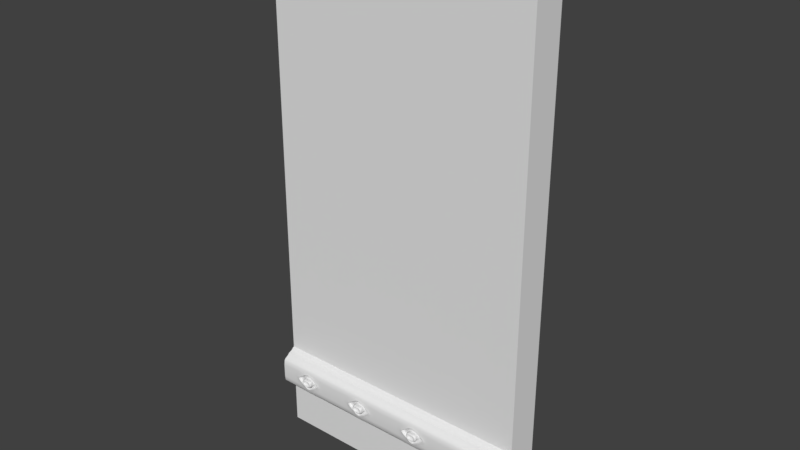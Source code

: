 # Source: Pared.blend  (saved by Blender 2.78.0; exported with 4.5.12 LTS)
import bpy
from mathutils import Matrix  # noqa: F401  (used for matrix-valued properties, if any)

bpy.ops.wm.read_factory_settings(use_empty=True)
scene = bpy.context.scene
scene.name = 'Scene'

# ---- collections
col_collection_1 = bpy.data.collections.new('Collection 1'); scene.collection.children.link(col_collection_1)
col_collection_1.hide_render = True
col_collection_1.hide_viewport = True
col_collection_2 = bpy.data.collections.new('Collection 2'); scene.collection.children.link(col_collection_2)

# ---- world
world_world = bpy.data.worlds.new('World'); scene.world = world_world
world_world.color = (0.05088, 0.05088, 0.05088)
world_world.use_sun_shadow = False
world_world.sun_shadow_jitter_overblur = 0.0
world_world.cycles.sampling_method = 'MANUAL'

# ---- meshes
me_lod_a_pared = bpy.data.meshes.new('LOD_A_Pared')
me_lod_a_pared.from_pydata([(0.0, 0.25, 0.0), (2.0, 0.25, 0.0), (0.0, 0.25, 4.0), (2.0, 0.25, 4.0), (0.0, 0.0, 0.0), (2.0, 0.0, 0.0), (0.0, 0.0, 4.0), (2.0, 0.0, 4.0)], [], [(0, 2, 3, 1), (4, 5, 7, 6), (3, 2, 6, 7), (1, 3, 7, 5), (0, 1, 5, 4), (2, 0, 4, 6)])
me_lod_a_pared.use_remesh_preserve_volume = False
me_lod_a_pared.use_remesh_preserve_attributes = False
me_lod_a_pared.use_mirror_vertex_groups = False
me_lod_a_pared.update()
me_lod_b_pared = bpy.data.meshes.new('LOD_B_Pared')
me_lod_b_pared.from_pydata([(0.0, 0.25, 0.0), (2.0, 0.25, 0.0), (0.0, 0.25, 4.0), (2.0, 0.25, 4.0), (0.0, 0.0, 0.0), (2.0, 0.0, 0.0), (0.0, 0.0, 4.0), (2.0, 0.0, 4.0)], [], [(0, 2, 3, 1), (4, 5, 7, 6), (3, 2, 6, 7), (1, 3, 7, 5), (0, 1, 5, 4), (2, 0, 4, 6)])
me_lod_b_pared.use_remesh_preserve_volume = False
me_lod_b_pared.use_remesh_preserve_attributes = False
me_lod_b_pared.use_mirror_vertex_groups = False
me_lod_b_pared.update()
me_lod_b_zocalo = bpy.data.meshes.new('LOD_B_Zocalo')
me_lod_b_zocalo.from_pydata([(0.3571, 0.3513, 0.4464), (0.3659, 0.296, 0.3691), (0.3659, 0.2188, 0.6626), (0.1308, 0.3513, 0.5536), (0.3571, 0.3513, 0.5536), (0.122, 0.296, 0.3691), (0.1643, 0.3557, 0.4827), (0.2439, 0.3355, 0.5352), (0.218, 0.3557, 0.4469), (0.3659, 0.296, 0.6309), (0.2164, 0.3735, 0.4908), (0.2302, 0.3735, 0.4817), (0.2577, 0.3735, 0.5183), (0.2439, 0.362, 0.5), (0.2164, 0.3735, 0.5092), (0.2577, 0.3735, 0.4817), (0.3316, 0.3548, 0.5193), (0.3316, 0.3548, 0.4807), (0.2728, 0.3548, 0.4416), (0.215, 0.3548, 0.4416), (0.1563, 0.3548, 0.4807), (0.1563, 0.3548, 0.5193), (0.215, 0.3548, 0.5584), (0.2728, 0.3548, 0.5584), (0.2049, 0.3499, 0.5126), (0.2251, 0.3499, 0.526), (0.2628, 0.3499, 0.526), (0.283, 0.3499, 0.5126), (0.283, 0.3499, 0.4874), (0.2628, 0.3499, 0.474), (0.218, 0.3446, 0.5531), (0.2968, 0.3355, 0.5), (0.1643, 0.3446, 0.5173), (0.1643, 0.3557, 0.5173), (0.218, 0.3557, 0.5531), (0.2439, 0.3355, 0.4648), (0.2699, 0.3557, 0.5531), (0.3236, 0.3557, 0.5173), (0.3236, 0.3557, 0.4827), (0.1911, 0.3355, 0.5), (0.2699, 0.3557, 0.4469), (0.2804, 0.3743, 0.512), (0.2619, 0.3743, 0.5243), (0.226, 0.3743, 0.5243), (0.2075, 0.3743, 0.512), (0.2075, 0.3743, 0.488), (0.226, 0.3743, 0.4757), (0.2804, 0.3743, 0.488), (0.2049, 0.3499, 0.4874), (0.2714, 0.3735, 0.5092), (0.2302, 0.3735, 0.5183), (0.2699, 0.3446, 0.5531), (0.3236, 0.3446, 0.5173), (0.3236, 0.3446, 0.4827), (0.2699, 0.3446, 0.4469), (0.218, 0.3446, 0.4469), (0.1643, 0.3446, 0.4827), (0.122, 0.296, 0.6309), (0.122, 0.3078, 0.3809), (0.122, 0.3354, 0.3978), (0.3659, 0.3078, 0.6191), (0.3659, 0.3354, 0.6022), (0.3659, 0.2188, 0.3374), (0.3659, 0.3077, 0.3809), (0.3659, 0.3354, 0.3978), (0.122, 0.2188, 0.6626), (0.122, 0.3077, 0.6191), (0.122, 0.3354, 0.6022), (0.1308, 0.3513, 0.4464), (0.122, 0.2543, 0.345), (0.122, 0.2681, 0.3584), (0.122, 0.2863, 0.3666), (0.3659, 0.2543, 0.655), (0.3659, 0.2681, 0.6416), (0.3659, 0.2863, 0.6334), (0.3659, 0.2543, 0.345), (0.3659, 0.2681, 0.3584), (0.3659, 0.2863, 0.3666), (0.122, 0.2543, 0.655), (0.122, 0.2681, 0.6416), (0.122, 0.2863, 0.6334), (0.122, 0.2188, 0.3374), (0.2251, 0.3499, 0.474), (0.2714, 0.3735, 0.4908), (0.2619, 0.3743, 0.4757), (0.122, 0.1886, 0.6626), (0.3659, 0.1886, 0.6626), (0.3659, 0.1886, 0.3374), (0.122, 0.1886, 0.3374), (0.3419, 0.3521, 0.5288), (0.3419, 0.3521, 0.4712), (0.2954, 0.3521, 0.4401), (0.1925, 0.3521, 0.4401), (0.146, 0.3521, 0.4712), (0.146, 0.3521, 0.5288), (0.1925, 0.3521, 0.5599), (0.2954, 0.3521, 0.5599), (0.3934, 0.3513, 0.5), (0.09451, 0.3513, 0.5), (0.2284, 0.3795, 0.4791), (0.2126, 0.3795, 0.4896), (0.2126, 0.3795, 0.5104), (0.2284, 0.3795, 0.5209), (0.2595, 0.3795, 0.5209), (0.2752, 0.3795, 0.5104), (0.2752, 0.3795, 0.4896), (0.2595, 0.3795, 0.4791), (0.2439, 0.3566, 0.4376), (0.1916, 0.3548, 0.4651), (0.3256, 0.3568, 0.5178), (0.3256, 0.3568, 0.4822), (0.2706, 0.3568, 0.4456), (0.2172, 0.3568, 0.4456), (0.1623, 0.3568, 0.4822), (0.1623, 0.3568, 0.5178), (0.2172, 0.3568, 0.5544), (0.2706, 0.3568, 0.5544), (0.3465, 0.3552, 0.5), (0.302, 0.3543, 0.5387), (0.302, 0.3543, 0.4613), (0.2439, 0.3552, 0.4316), (0.1859, 0.3543, 0.4613), (0.1414, 0.3552, 0.5), (0.1859, 0.3543, 0.5387), (0.2439, 0.3552, 0.5684), (0.1504, 0.3455, 0.5), (0.1916, 0.3437, 0.5349), (0.3236, 0.3516, 0.5173), (0.3236, 0.3516, 0.4827), (0.2699, 0.3516, 0.4469), (0.218, 0.3516, 0.4469), (0.1643, 0.3516, 0.4827), (0.1643, 0.3516, 0.5173), (0.218, 0.3516, 0.5531), (0.2699, 0.3516, 0.5531), (0.1504, 0.3566, 0.5), (0.1916, 0.3548, 0.5349), (0.2439, 0.3566, 0.5624), (0.2963, 0.3548, 0.5349), (0.3375, 0.3566, 0.5), (0.2963, 0.3548, 0.4651), (0.2634, 0.3629, 0.4733), (0.284, 0.3629, 0.487), (0.284, 0.3629, 0.513), (0.2634, 0.3629, 0.5267), (0.2245, 0.3629, 0.5267), (0.2039, 0.3629, 0.513), (0.2039, 0.3629, 0.487), (0.2245, 0.3629, 0.4733), (0.2439, 0.3507, 0.4735), (0.2106, 0.349, 0.4778), (0.2755, 0.3739, 0.479), (0.2439, 0.3747, 0.4755), (0.2773, 0.349, 0.4778), (0.2124, 0.3739, 0.479), (0.2072, 0.3747, 0.5), (0.2106, 0.349, 0.5222), (0.2124, 0.3739, 0.521), (0.2439, 0.3507, 0.5265), (0.2439, 0.3747, 0.5245), (0.2773, 0.349, 0.5222), (0.2755, 0.3739, 0.521), (0.2836, 0.3507, 0.5), (0.2807, 0.3747, 0.5), (0.263, 0.3649, 0.4936), (0.2344, 0.3649, 0.4873), (0.2249, 0.3649, 0.5064), (0.2249, 0.3649, 0.4936), (0.2535, 0.3649, 0.5127), (0.2344, 0.3649, 0.5127), (0.2535, 0.3649, 0.4873), (0.263, 0.3649, 0.5064), (0.2439, 0.3735, 0.5183), (0.268, 0.3735, 0.516), (0.2199, 0.3735, 0.516), (0.2439, 0.3735, 0.4817), (0.2199, 0.3735, 0.484), (0.268, 0.3735, 0.484), (0.2164, 0.3735, 0.5), (0.2714, 0.3735, 0.5), (0.2042, 0.3507, 0.5), (0.2031, 0.3394, 0.4911), (0.2306, 0.3394, 0.4728), (0.2572, 0.3394, 0.4728), (0.2848, 0.3394, 0.4911), (0.2848, 0.3394, 0.5089), (0.2572, 0.3394, 0.5272), (0.2031, 0.3394, 0.5089), (0.2306, 0.3394, 0.5272), (0.2787, 0.3349, 0.5232), (0.3169, 0.338, 0.513), (0.3169, 0.338, 0.487), (0.2634, 0.338, 0.4513), (0.2245, 0.338, 0.4513), (0.171, 0.338, 0.487), (0.171, 0.338, 0.513), (0.2245, 0.338, 0.5487), (0.2634, 0.338, 0.5487), (0.2439, 0.3455, 0.5624), (0.2787, 0.3349, 0.4768), (0.2963, 0.3437, 0.5349), (0.3375, 0.3455, 0.5), (0.2092, 0.3349, 0.4768), (0.2963, 0.3437, 0.4651), (0.2439, 0.3455, 0.4376), (0.2092, 0.3349, 0.5232), (0.1916, 0.3437, 0.4651), (0.122, 0.2989, 0.372), (0.2439, 0.3078, 0.3809), (-9.581e-08, 0.3078, 0.3809), (0.122, 0.3206, 0.391), (0.2439, 0.3354, 0.3978), (-9.581e-08, 0.3354, 0.3978), (0.1242, 0.3473, 0.4125), (0.3659, 0.2989, 0.628), (0.2439, 0.3078, 0.6191), (0.4879, 0.3078, 0.6191), (0.3659, 0.3206, 0.609), (0.2439, 0.3354, 0.6022), (0.4879, 0.3354, 0.6022), (0.3637, 0.3473, 0.5875), (0.3659, 0.2989, 0.372), (0.4879, 0.3077, 0.3809), (0.3659, 0.3206, 0.391), (0.4879, 0.3354, 0.3978), (0.3637, 0.3473, 0.4125), (0.122, 0.2989, 0.628), (-9.581e-08, 0.3077, 0.6191), (0.122, 0.3206, 0.609), (-9.581e-08, 0.3354, 0.6022), (0.1242, 0.3473, 0.5875), (-9.581e-08, 0.3513, 0.4514), (0.2439, 0.3513, 0.4277), (-9.581e-08, 0.3513, 0.5486), (0.2439, 0.3513, 0.5723), (0.4879, 0.3513, 0.4514), (0.4879, 0.3513, 0.5486), (0.2439, 0.2543, 0.345), (0.122, 0.2428, 0.3393), (-9.581e-08, 0.2543, 0.345), (0.122, 0.2604, 0.3522), (0.2439, 0.2681, 0.3584), (-9.581e-08, 0.2681, 0.3584), (0.122, 0.2769, 0.3633), (0.2439, 0.2863, 0.3666), (-9.581e-08, 0.2863, 0.3666), (0.122, 0.2935, 0.3685), (0.2439, 0.2543, 0.655), (0.3659, 0.2428, 0.6607), (0.4879, 0.2543, 0.655), (0.3659, 0.2604, 0.6478), (0.2439, 0.2681, 0.6416), (0.4879, 0.2681, 0.6416), (0.3659, 0.2769, 0.6367), (0.2439, 0.2863, 0.6334), (0.4879, 0.2863, 0.6334), (0.3659, 0.2935, 0.6315), (0.4879, 0.2543, 0.345), (0.3659, 0.2428, 0.3393), (0.3659, 0.2604, 0.3522), (0.4879, 0.2681, 0.3584), (0.3659, 0.2769, 0.3633), (0.4879, 0.2863, 0.3666), (0.3659, 0.2935, 0.3685), (-9.581e-08, 0.2543, 0.655), (0.122, 0.2428, 0.6607), (0.122, 0.2604, 0.6478), (-9.581e-08, 0.2681, 0.6416), (0.122, 0.2769, 0.6367), (-9.581e-08, 0.2863, 0.6334), (0.122, 0.2935, 0.6315), (-9.581e-08, 0.2188, 0.3374), (0.2439, 0.2188, 0.3374), (0.2439, 0.296, 0.3691), (-9.581e-08, 0.296, 0.3691), (-9.581e-08, 0.296, 0.6309), (0.2439, 0.296, 0.6309), (0.2439, 0.2188, 0.6626), (-9.581e-08, 0.2188, 0.6626), (0.4879, 0.296, 0.3691), (0.4879, 0.2188, 0.3374), (0.4879, 0.2188, 0.6626), (0.4879, 0.296, 0.6309), (0.2439, 0.1886, 0.6626), (-9.581e-08, 0.3513, 0.5), (0.4879, 0.3513, 0.5), (0.4574, 0.1962, 0.6626), (0.03049, 0.1962, 0.6626), (0.3397, 0.3576, 0.5), (0.2439, 0.3576, 0.4361), (0.1481, 0.3576, 0.5), (0.2439, 0.3576, 0.5639), (0.2977, 0.356, 0.4641), (0.1901, 0.356, 0.4641), (0.1901, 0.356, 0.5359), (0.2977, 0.356, 0.5359), (0.03049, 0.1962, 0.3374), (0.4574, 0.1962, 0.3374), (0.2439, 0.1886, 0.3374), (0.3106, 0.3526, 0.542), (0.3627, 0.3522, 0.5), (0.3106, 0.3526, 0.458), (0.2439, 0.3522, 0.4277), (0.1773, 0.3526, 0.458), (0.1252, 0.3522, 0.5), (0.1773, 0.3526, 0.542), (0.2439, 0.3522, 0.5723), (0.2439, 0.3796, 0.4791), (0.2166, 0.3794, 0.4818), (0.2126, 0.3796, 0.5), (0.2166, 0.3794, 0.5182), (0.2439, 0.3796, 0.5209), (0.2712, 0.3794, 0.5182), (0.2753, 0.3796, 0.5), (0.2712, 0.3794, 0.4818), (0.1916, 0.3507, 0.4651), (0.2963, 0.3507, 0.4651), (0.2963, 0.3507, 0.5349), (0.1916, 0.3507, 0.5349), (0.3375, 0.3525, 0.5), (0.2439, 0.3525, 0.4376), (0.1504, 0.3525, 0.5), (0.2439, 0.3525, 0.5624), (0.2439, 0.3636, 0.473), (0.2096, 0.3621, 0.4771), (0.2034, 0.3636, 0.5), (0.2096, 0.3621, 0.5229), (0.2439, 0.3636, 0.527), (0.2783, 0.3621, 0.5229), (0.2845, 0.3636, 0.5), (0.2783, 0.3621, 0.4771), (0.2439, 0.3671, 0.5154), (0.2439, 0.3671, 0.4846), (0.2251, 0.3671, 0.5126), (0.2628, 0.3671, 0.5126), (0.2209, 0.3671, 0.5), (0.2251, 0.3671, 0.4874), (0.2628, 0.3671, 0.4874), (0.267, 0.3671, 0.5), (0.2117, 0.3385, 0.5215), (0.2045, 0.3425, 0.5), (0.2439, 0.3425, 0.5263), (0.2762, 0.3385, 0.5215), (0.2833, 0.3425, 0.5), (0.2762, 0.3385, 0.4785), (0.2439, 0.3425, 0.4737), (0.2117, 0.3385, 0.4785), (0.196, 0.3372, 0.468), (0.2919, 0.3372, 0.468), (0.2919, 0.3372, 0.532), (0.196, 0.3372, 0.532), (0.3268, 0.3402, 0.5), (0.2439, 0.3402, 0.4447), (0.1611, 0.3402, 0.5), (0.2439, 0.3402, 0.5553), (-9.581e-08, 0.3473, 0.4137), (-9.581e-08, 0.3206, 0.391), (-9.581e-08, 0.2989, 0.372), (-9.581e-08, 0.3473, 0.5863), (-9.581e-08, 0.2989, 0.628), (-9.581e-08, 0.3205, 0.609), (0.4879, 0.3473, 0.4137), (0.4879, 0.2989, 0.372), (0.4879, 0.3205, 0.391), (0.4879, 0.3473, 0.5863), (0.4879, 0.3206, 0.609), (0.4879, 0.2989, 0.628), (0.2439, 0.3473, 0.4078), (0.2439, 0.3206, 0.391), (0.2439, 0.2989, 0.372), (0.2439, 0.3473, 0.5922), (0.2439, 0.3206, 0.609), (0.2439, 0.2989, 0.628), (-9.581e-08, 0.2935, 0.3685), (-9.581e-08, 0.2428, 0.3393), (-9.581e-08, 0.2769, 0.3633), (-9.581e-08, 0.2604, 0.3522), (-9.581e-08, 0.2428, 0.6607), (-9.581e-08, 0.2935, 0.6315), (-9.581e-08, 0.2604, 0.6478), (-9.581e-08, 0.2769, 0.6367), (0.4879, 0.2428, 0.3393), (0.4879, 0.2935, 0.3685), (0.4879, 0.2604, 0.3522), (0.4879, 0.2769, 0.3633), (0.4879, 0.2935, 0.6315), (0.4879, 0.2428, 0.6607), (0.4879, 0.2769, 0.6367), (0.4879, 0.2604, 0.6478), (0.2439, 0.2935, 0.3685), (0.2439, 0.2428, 0.3393), (0.2439, 0.2769, 0.3633), (0.2439, 0.2604, 0.3522), (0.2439, 0.2935, 0.6315), (0.2439, 0.2428, 0.6607), (0.2439, 0.2769, 0.6367), (0.2439, 0.2604, 0.6478), (0.845, 0.3513, 0.4464), (0.8538, 0.296, 0.3691), (0.8538, 0.2188, 0.6626), (0.6186, 0.3513, 0.5536), (0.845, 0.3513, 0.5536), (0.6098, 0.296, 0.3691), (0.6521, 0.3557, 0.4827), (0.7318, 0.3355, 0.5352), (0.7058, 0.3557, 0.4469), (0.8538, 0.296, 0.6309), (0.7043, 0.3735, 0.4908), (0.718, 0.3735, 0.4817), (0.7456, 0.3735, 0.5183), (0.7318, 0.362, 0.5), (0.7043, 0.3735, 0.5092), (0.7456, 0.3735, 0.4817), (0.8194, 0.3548, 0.5193), (0.8194, 0.3548, 0.4807), (0.7607, 0.3548, 0.4416), (0.7029, 0.3548, 0.4416), (0.6442, 0.3548, 0.4807), (0.6442, 0.3548, 0.5193), (0.7029, 0.3548, 0.5584), (0.7607, 0.3548, 0.5584), (0.6928, 0.3499, 0.5126), (0.7129, 0.3499, 0.526), (0.7507, 0.3499, 0.526), (0.7708, 0.3499, 0.5126), (0.7708, 0.3499, 0.4874), (0.7507, 0.3499, 0.474), (0.7058, 0.3446, 0.5531), (0.7847, 0.3355, 0.5), (0.6521, 0.3446, 0.5173), (0.6521, 0.3557, 0.5173), (0.7058, 0.3557, 0.5531), (0.7318, 0.3355, 0.4648), (0.7578, 0.3557, 0.5531), (0.8115, 0.3557, 0.5173), (0.8115, 0.3557, 0.4827), (0.6789, 0.3355, 0.5), (0.7578, 0.3557, 0.4469), (0.7683, 0.3743, 0.512), (0.7497, 0.3743, 0.5243), (0.7139, 0.3743, 0.5243), (0.6953, 0.3743, 0.512), (0.6953, 0.3743, 0.488), (0.7139, 0.3743, 0.4757), (0.7683, 0.3743, 0.488), (0.6928, 0.3499, 0.4874), (0.7593, 0.3735, 0.5092), (0.718, 0.3735, 0.5183), (0.7578, 0.3446, 0.5531), (0.8115, 0.3446, 0.5173), (0.8115, 0.3446, 0.4827), (0.7578, 0.3446, 0.4469), (0.7058, 0.3446, 0.4469), (0.6521, 0.3446, 0.4827), (0.6098, 0.296, 0.6309), (0.6098, 0.3078, 0.3809), (0.6098, 0.3354, 0.3978), (0.8538, 0.3078, 0.6191), (0.8538, 0.3354, 0.6022), (0.8538, 0.2188, 0.3374), (0.8538, 0.3077, 0.3809), (0.8538, 0.3354, 0.3978), (0.6098, 0.2188, 0.6626), (0.6098, 0.3077, 0.6191), (0.6098, 0.3354, 0.6022), (0.6186, 0.3513, 0.4464), (0.6098, 0.2543, 0.345), (0.6098, 0.2681, 0.3584), (0.6098, 0.2863, 0.3666), (0.8538, 0.2543, 0.655), (0.8538, 0.2681, 0.6416), (0.8538, 0.2863, 0.6334), (0.8538, 0.2543, 0.345), (0.8538, 0.2681, 0.3584), (0.8538, 0.2863, 0.3666), (0.6098, 0.2543, 0.655), (0.6098, 0.2681, 0.6416), (0.6098, 0.2863, 0.6334), (0.6098, 0.2188, 0.3374), (0.7129, 0.3499, 0.474), (0.7593, 0.3735, 0.4908), (0.7497, 0.3743, 0.4757), (0.6098, 0.1886, 0.6626), (0.8538, 0.1886, 0.6626), (0.8538, 0.1886, 0.3374), (0.6098, 0.1886, 0.3374), (0.8298, 0.3521, 0.5288), (0.8298, 0.3521, 0.4712), (0.7832, 0.3521, 0.4401), (0.6804, 0.3521, 0.4401), (0.6338, 0.3521, 0.4712), (0.6338, 0.3521, 0.5288), (0.6804, 0.3521, 0.5599), (0.7832, 0.3521, 0.5599), (0.8812, 0.3513, 0.5), (0.5824, 0.3513, 0.5), (0.7162, 0.3795, 0.4791), (0.7005, 0.3795, 0.4896), (0.7005, 0.3795, 0.5104), (0.7162, 0.3795, 0.5209), (0.7474, 0.3795, 0.5209), (0.7631, 0.3795, 0.5104), (0.7631, 0.3795, 0.4896), (0.7474, 0.3795, 0.4791), (0.7318, 0.3566, 0.4376), (0.6794, 0.3548, 0.4651), (0.8135, 0.3568, 0.5178), (0.8135, 0.3568, 0.4822), (0.7585, 0.3568, 0.4456), (0.7051, 0.3568, 0.4456), (0.6501, 0.3568, 0.4822), (0.6501, 0.3568, 0.5178), (0.7051, 0.3568, 0.5544), (0.7585, 0.3568, 0.5544), (0.8343, 0.3552, 0.5), (0.7898, 0.3543, 0.5387), (0.7898, 0.3543, 0.4613), (0.7318, 0.3552, 0.4316), (0.6738, 0.3543, 0.4613), (0.6293, 0.3552, 0.5), (0.6738, 0.3543, 0.5387), (0.7318, 0.3552, 0.5684), (0.6382, 0.3455, 0.5), (0.6794, 0.3437, 0.5349), (0.8115, 0.3516, 0.5173), (0.8115, 0.3516, 0.4827), (0.7578, 0.3516, 0.4469), (0.7058, 0.3516, 0.4469), (0.6521, 0.3516, 0.4827), (0.6521, 0.3516, 0.5173), (0.7058, 0.3516, 0.5531), (0.7578, 0.3516, 0.5531), (0.6382, 0.3566, 0.5), (0.6794, 0.3548, 0.5349), (0.7318, 0.3566, 0.5624), (0.7842, 0.3548, 0.5349), (0.8254, 0.3566, 0.5), (0.7842, 0.3548, 0.4651), (0.7513, 0.3629, 0.4733), (0.7718, 0.3629, 0.487), (0.7718, 0.3629, 0.513), (0.7513, 0.3629, 0.5267), (0.7123, 0.3629, 0.5267), (0.6918, 0.3629, 0.513), (0.6918, 0.3629, 0.487), (0.7123, 0.3629, 0.4733), (0.7318, 0.3507, 0.4735), (0.6985, 0.349, 0.4778), (0.7633, 0.3739, 0.479), (0.7318, 0.3747, 0.4755), (0.7651, 0.349, 0.4778), (0.7003, 0.3739, 0.479), (0.695, 0.3747, 0.5), (0.6985, 0.349, 0.5222), (0.7003, 0.3739, 0.521), (0.7318, 0.3507, 0.5265), (0.7318, 0.3747, 0.5245), (0.7651, 0.349, 0.5222), (0.7633, 0.3739, 0.521), (0.7715, 0.3507, 0.5), (0.7686, 0.3747, 0.5), (0.7509, 0.3649, 0.4936), (0.7223, 0.3649, 0.4873), (0.7127, 0.3649, 0.5064), (0.7127, 0.3649, 0.4936), (0.7413, 0.3649, 0.5127), (0.7223, 0.3649, 0.5127), (0.7413, 0.3649, 0.4873), (0.7509, 0.3649, 0.5064), (0.7318, 0.3735, 0.5183), (0.7559, 0.3735, 0.516), (0.7077, 0.3735, 0.516), (0.7318, 0.3735, 0.4817), (0.7077, 0.3735, 0.484), (0.7559, 0.3735, 0.484), (0.7043, 0.3735, 0.5), (0.7593, 0.3735, 0.5), (0.6921, 0.3507, 0.5), (0.6909, 0.3394, 0.4911), (0.7185, 0.3394, 0.4728), (0.7451, 0.3394, 0.4728), (0.7727, 0.3394, 0.4911), (0.7727, 0.3394, 0.5089), (0.7451, 0.3394, 0.5272), (0.6909, 0.3394, 0.5089), (0.7185, 0.3394, 0.5272), (0.7666, 0.3349, 0.5232), (0.8048, 0.338, 0.513), (0.8048, 0.338, 0.487), (0.7513, 0.338, 0.4513), (0.7123, 0.338, 0.4513), (0.6588, 0.338, 0.487), (0.6588, 0.338, 0.513), (0.7123, 0.338, 0.5487), (0.7513, 0.338, 0.5487), (0.7318, 0.3455, 0.5624), (0.7666, 0.3349, 0.4768), (0.7842, 0.3437, 0.5349), (0.8254, 0.3455, 0.5), (0.697, 0.3349, 0.4768), (0.7842, 0.3437, 0.4651), (0.7318, 0.3455, 0.4376), (0.697, 0.3349, 0.5232), (0.6794, 0.3437, 0.4651), (0.6098, 0.2989, 0.372), (0.7318, 0.3078, 0.3809), (0.4879, 0.3078, 0.3809), (0.6098, 0.3206, 0.391), (0.7318, 0.3354, 0.3978), (0.4879, 0.3354, 0.3978), (0.612, 0.3473, 0.4125), (0.8538, 0.2989, 0.628), (0.7318, 0.3078, 0.6191), (0.9757, 0.3078, 0.6191), (0.8538, 0.3206, 0.609), (0.7318, 0.3354, 0.6022), (0.9757, 0.3354, 0.6022), (0.8516, 0.3473, 0.5875), (0.8538, 0.2989, 0.372), (0.9757, 0.3077, 0.3809), (0.8538, 0.3206, 0.391), (0.9757, 0.3354, 0.3978), (0.8516, 0.3473, 0.4125), (0.6098, 0.2989, 0.628), (0.4879, 0.3077, 0.6191), (0.6098, 0.3206, 0.609), (0.4879, 0.3354, 0.6022), (0.612, 0.3473, 0.5875), (0.4879, 0.3513, 0.4514), (0.7318, 0.3513, 0.4277), (0.4879, 0.3513, 0.5486), (0.7318, 0.3513, 0.5723), (0.9757, 0.3513, 0.4514), (0.9757, 0.3513, 0.5486), (0.7318, 0.2543, 0.345), (0.6098, 0.2428, 0.3393), (0.4879, 0.2543, 0.345), (0.6098, 0.2604, 0.3522), (0.7318, 0.2681, 0.3584), (0.4879, 0.2681, 0.3584), (0.6098, 0.2769, 0.3633), (0.7318, 0.2863, 0.3666), (0.4879, 0.2863, 0.3666), (0.6098, 0.2935, 0.3685), (0.7318, 0.2543, 0.655), (0.8538, 0.2428, 0.6607), (0.9757, 0.2543, 0.655), (0.8538, 0.2604, 0.6478), (0.7318, 0.2681, 0.6416), (0.9757, 0.2681, 0.6416), (0.8538, 0.2769, 0.6367), (0.7318, 0.2863, 0.6334), (0.9757, 0.2863, 0.6334), (0.8538, 0.2935, 0.6315), (0.9757, 0.2543, 0.345), (0.8538, 0.2428, 0.3393), (0.8538, 0.2604, 0.3522), (0.9757, 0.2681, 0.3584), (0.8538, 0.2769, 0.3633), (0.9757, 0.2863, 0.3666), (0.8538, 0.2935, 0.3685), (0.4879, 0.2543, 0.655), (0.6098, 0.2428, 0.6607), (0.6098, 0.2604, 0.6478), (0.4879, 0.2681, 0.6416), (0.6098, 0.2769, 0.6367), (0.4879, 0.2863, 0.6334), (0.6098, 0.2935, 0.6315), (0.4879, 0.2188, 0.3374), (0.7318, 0.2188, 0.3374), (0.7318, 0.296, 0.3691), (0.4879, 0.296, 0.3691), (0.4879, 0.296, 0.6309), (0.7318, 0.296, 0.6309), (0.7318, 0.2188, 0.6626), (0.4879, 0.2188, 0.6626), (0.9757, 0.296, 0.3691), (0.9757, 0.2188, 0.3374), (0.9757, 0.2188, 0.6626), (0.9757, 0.296, 0.6309), (0.7318, 0.1886, 0.6626), (0.4879, 0.3513, 0.5), (0.9757, 0.3513, 0.5), (0.9452, 0.1962, 0.6626), (0.5184, 0.1962, 0.6626), (0.8276, 0.3576, 0.5), (0.7318, 0.3576, 0.4361), (0.636, 0.3576, 0.5), (0.7318, 0.3576, 0.5639), (0.7856, 0.356, 0.4641), (0.678, 0.356, 0.4641), (0.678, 0.356, 0.5359), (0.7856, 0.356, 0.5359), (0.5184, 0.1962, 0.3374), (0.9452, 0.1962, 0.3374), (0.7318, 0.1886, 0.3374), (0.7985, 0.3526, 0.542), (0.8505, 0.3522, 0.5), (0.7985, 0.3526, 0.458), (0.7318, 0.3522, 0.4277), (0.6651, 0.3526, 0.458), (0.6131, 0.3522, 0.5), (0.6651, 0.3526, 0.542), (0.7318, 0.3522, 0.5723), (0.7318, 0.3796, 0.4791), (0.7045, 0.3794, 0.4818), (0.7004, 0.3796, 0.5), (0.7045, 0.3794, 0.5182), (0.7318, 0.3796, 0.5209), (0.7591, 0.3794, 0.5182), (0.7632, 0.3796, 0.5), (0.7591, 0.3794, 0.4818), (0.6794, 0.3507, 0.4651), (0.7842, 0.3507, 0.4651), (0.7842, 0.3507, 0.5349), (0.6794, 0.3507, 0.5349), (0.8254, 0.3525, 0.5), (0.7318, 0.3525, 0.4376), (0.6382, 0.3525, 0.5), (0.7318, 0.3525, 0.5624), (0.7318, 0.3636, 0.473), (0.6974, 0.3621, 0.4771), (0.6912, 0.3636, 0.5), (0.6974, 0.3621, 0.5229), (0.7318, 0.3636, 0.527), (0.7662, 0.3621, 0.5229), (0.7724, 0.3636, 0.5), (0.7662, 0.3621, 0.4771), (0.7318, 0.3671, 0.5154), (0.7318, 0.3671, 0.4846), (0.713, 0.3671, 0.5126), (0.7506, 0.3671, 0.5126), (0.7087, 0.3671, 0.5), (0.713, 0.3671, 0.4874), (0.7506, 0.3671, 0.4874), (0.7549, 0.3671, 0.5), (0.6996, 0.3385, 0.5215), (0.6924, 0.3425, 0.5), (0.7318, 0.3425, 0.5263), (0.764, 0.3385, 0.5215), (0.7712, 0.3425, 0.5), (0.764, 0.3385, 0.4785), (0.7318, 0.3425, 0.4737), (0.6996, 0.3385, 0.4785), (0.6838, 0.3372, 0.468), (0.7798, 0.3372, 0.468), (0.7798, 0.3372, 0.532), (0.6838, 0.3372, 0.532), (0.8147, 0.3402, 0.5), (0.7318, 0.3402, 0.4447), (0.6489, 0.3402, 0.5), (0.7318, 0.3402, 0.5553), (0.4879, 0.3473, 0.4137), (0.4879, 0.3206, 0.391), (0.4879, 0.2989, 0.372), (0.4879, 0.3473, 0.5863), (0.4879, 0.2989, 0.628), (0.4879, 0.3205, 0.609), (0.9757, 0.3473, 0.4137), (0.9757, 0.2989, 0.372), (0.9757, 0.3205, 0.391), (0.9757, 0.3473, 0.5863), (0.9757, 0.3206, 0.609), (0.9757, 0.2989, 0.628), (0.7318, 0.3473, 0.4078), (0.7318, 0.3206, 0.391), (0.7318, 0.2989, 0.372), (0.7318, 0.3473, 0.5922), (0.7318, 0.3206, 0.609), (0.7318, 0.2989, 0.628), (0.4879, 0.2935, 0.3685), (0.4879, 0.2428, 0.3393), (0.4879, 0.2769, 0.3633), (0.4879, 0.2604, 0.3522), (0.4879, 0.2428, 0.6607), (0.4879, 0.2935, 0.6315), (0.4879, 0.2604, 0.6478), (0.4879, 0.2769, 0.6367), (0.9757, 0.2428, 0.3393), (0.9757, 0.2935, 0.3685), (0.9757, 0.2604, 0.3522), (0.9757, 0.2769, 0.3633), (0.9757, 0.2935, 0.6315), (0.9757, 0.2428, 0.6607), (0.9757, 0.2769, 0.6367), (0.9757, 0.2604, 0.6478), (0.7318, 0.2935, 0.3685), (0.7318, 0.2428, 0.3393), (0.7318, 0.2769, 0.3633), (0.7318, 0.2604, 0.3522), (0.7318, 0.2935, 0.6315), (0.7318, 0.2428, 0.6607), (0.7318, 0.2769, 0.6367), (0.7318, 0.2604, 0.6478), (1.333, 0.3513, 0.4464), (1.342, 0.296, 0.3691), (1.342, 0.2188, 0.6626), (1.107, 0.3513, 0.5536), (1.333, 0.3513, 0.5536), (1.098, 0.296, 0.3691), (1.14, 0.3557, 0.4827), (1.22, 0.3355, 0.5352), (1.194, 0.3557, 0.4469), (1.342, 0.296, 0.6309), (1.192, 0.3735, 0.4908), (1.206, 0.3735, 0.4817), (1.233, 0.3735, 0.5183), (1.22, 0.362, 0.5), (1.192, 0.3735, 0.5092), (1.233, 0.3735, 0.4817), (1.307, 0.3548, 0.5193), (1.307, 0.3548, 0.4807), (1.249, 0.3548, 0.4416), (1.191, 0.3548, 0.4416), (1.132, 0.3548, 0.4807), (1.132, 0.3548, 0.5193), (1.191, 0.3548, 0.5584), (1.249, 0.3548, 0.5584), (1.181, 0.3499, 0.5126), (1.201, 0.3499, 0.526), (1.239, 0.3499, 0.526), (1.259, 0.3499, 0.5126), (1.259, 0.3499, 0.4874), (1.239, 0.3499, 0.474), (1.194, 0.3446, 0.5531), (1.273, 0.3355, 0.5), (1.14, 0.3446, 0.5173), (1.14, 0.3557, 0.5173), (1.194, 0.3557, 0.5531), (1.22, 0.3355, 0.4648), (1.246, 0.3557, 0.5531), (1.299, 0.3557, 0.5173), (1.299, 0.3557, 0.4827), (1.167, 0.3355, 0.5), (1.246, 0.3557, 0.4469), (1.256, 0.3743, 0.512), (1.238, 0.3743, 0.5243), (1.202, 0.3743, 0.5243), (1.183, 0.3743, 0.512), (1.183, 0.3743, 0.488), (1.202, 0.3743, 0.4757), (1.256, 0.3743, 0.488), (1.181, 0.3499, 0.4874), (1.247, 0.3735, 0.5092), (1.206, 0.3735, 0.5183), (1.246, 0.3446, 0.5531), (1.299, 0.3446, 0.5173), (1.299, 0.3446, 0.4827), (1.246, 0.3446, 0.4469), (1.194, 0.3446, 0.4469), (1.14, 0.3446, 0.4827), (1.098, 0.296, 0.6309), (1.098, 0.3078, 0.3809), (1.098, 0.3354, 0.3978), (1.342, 0.3078, 0.6191), (1.342, 0.3354, 0.6022), (1.342, 0.2188, 0.3374), (1.342, 0.3077, 0.3809), (1.342, 0.3354, 0.3978), (1.098, 0.2188, 0.6626), (1.098, 0.3077, 0.6191), (1.098, 0.3354, 0.6022), (1.107, 0.3513, 0.4464), (1.098, 0.2543, 0.345), (1.098, 0.2681, 0.3584), (1.098, 0.2863, 0.3666), (1.342, 0.2543, 0.655), (1.342, 0.2681, 0.6416), (1.342, 0.2863, 0.6334), (1.342, 0.2543, 0.345), (1.342, 0.2681, 0.3584), (1.342, 0.2863, 0.3666), (1.098, 0.2543, 0.655), (1.098, 0.2681, 0.6416), (1.098, 0.2863, 0.6334), (1.098, 0.2188, 0.3374), (1.201, 0.3499, 0.474), (1.247, 0.3735, 0.4908), (1.238, 0.3743, 0.4757), (1.098, 0.1886, 0.6626), (1.342, 0.1886, 0.6626), (1.342, 0.1886, 0.3374), (1.098, 0.1886, 0.3374), (1.318, 0.3521, 0.5288), (1.318, 0.3521, 0.4712), (1.271, 0.3521, 0.4401), (1.168, 0.3521, 0.4401), (1.122, 0.3521, 0.4712), (1.122, 0.3521, 0.5288), (1.168, 0.3521, 0.5599), (1.271, 0.3521, 0.5599), (1.369, 0.3513, 0.5), (1.07, 0.3513, 0.5), (1.204, 0.3795, 0.4791), (1.188, 0.3795, 0.4896), (1.188, 0.3795, 0.5104), (1.204, 0.3795, 0.5209), (1.235, 0.3795, 0.5209), (1.251, 0.3795, 0.5104), (1.251, 0.3795, 0.4896), (1.235, 0.3795, 0.4791), (1.22, 0.3566, 0.4376), (1.167, 0.3548, 0.4651), (1.301, 0.3568, 0.5178), (1.301, 0.3568, 0.4822), (1.246, 0.3568, 0.4456), (1.193, 0.3568, 0.4456), (1.138, 0.3568, 0.4822), (1.138, 0.3568, 0.5178), (1.193, 0.3568, 0.5544), (1.246, 0.3568, 0.5544), (1.322, 0.3552, 0.5), (1.278, 0.3543, 0.5387), (1.278, 0.3543, 0.4613), (1.22, 0.3552, 0.4316), (1.162, 0.3543, 0.4613), (1.117, 0.3552, 0.5), (1.162, 0.3543, 0.5387), (1.22, 0.3552, 0.5684), (1.126, 0.3455, 0.5), (1.167, 0.3437, 0.5349), (1.299, 0.3516, 0.5173), (1.299, 0.3516, 0.4827), (1.246, 0.3516, 0.4469), (1.194, 0.3516, 0.4469), (1.14, 0.3516, 0.4827), (1.14, 0.3516, 0.5173), (1.194, 0.3516, 0.5531), (1.246, 0.3516, 0.5531), (1.126, 0.3566, 0.5), (1.167, 0.3548, 0.5349), (1.22, 0.3566, 0.5624), (1.272, 0.3548, 0.5349), (1.313, 0.3566, 0.5), (1.272, 0.3548, 0.4651), (1.239, 0.3629, 0.4733), (1.26, 0.3629, 0.487), (1.26, 0.3629, 0.513), (1.239, 0.3629, 0.5267), (1.2, 0.3629, 0.5267), (1.18, 0.3629, 0.513), (1.18, 0.3629, 0.487), (1.2, 0.3629, 0.4733), (1.22, 0.3507, 0.4735), (1.186, 0.349, 0.4778), (1.251, 0.3739, 0.479), (1.22, 0.3747, 0.4755), (1.253, 0.349, 0.4778), (1.188, 0.3739, 0.479), (1.183, 0.3747, 0.5), (1.186, 0.349, 0.5222), (1.188, 0.3739, 0.521), (1.22, 0.3507, 0.5265), (1.22, 0.3747, 0.5245), (1.253, 0.349, 0.5222), (1.251, 0.3739, 0.521), (1.259, 0.3507, 0.5), (1.256, 0.3747, 0.5), (1.239, 0.3649, 0.4936), (1.21, 0.3649, 0.4873), (1.201, 0.3649, 0.5064), (1.201, 0.3649, 0.4936), (1.229, 0.3649, 0.5127), (1.21, 0.3649, 0.5127), (1.229, 0.3649, 0.4873), (1.239, 0.3649, 0.5064), (1.22, 0.3735, 0.5183), (1.244, 0.3735, 0.516), (1.196, 0.3735, 0.516), (1.22, 0.3735, 0.4817), (1.196, 0.3735, 0.484), (1.244, 0.3735, 0.484), (1.192, 0.3735, 0.5), (1.247, 0.3735, 0.5), (1.18, 0.3507, 0.5), (1.179, 0.3394, 0.4911), (1.206, 0.3394, 0.4728), (1.233, 0.3394, 0.4728), (1.261, 0.3394, 0.4911), (1.261, 0.3394, 0.5089), (1.233, 0.3394, 0.5272), (1.179, 0.3394, 0.5089), (1.206, 0.3394, 0.5272), (1.254, 0.3349, 0.5232), (1.293, 0.338, 0.513), (1.293, 0.338, 0.487), (1.239, 0.338, 0.4513), (1.2, 0.338, 0.4513), (1.147, 0.338, 0.487), (1.147, 0.338, 0.513), (1.2, 0.338, 0.5487), (1.239, 0.338, 0.5487), (1.22, 0.3455, 0.5624), (1.254, 0.3349, 0.4768), (1.272, 0.3437, 0.5349), (1.313, 0.3455, 0.5), (1.185, 0.3349, 0.4768), (1.272, 0.3437, 0.4651), (1.22, 0.3455, 0.4376), (1.185, 0.3349, 0.5232), (1.167, 0.3437, 0.4651), (1.098, 0.2989, 0.372), (1.22, 0.3078, 0.3809), (0.9757, 0.3078, 0.3809), (1.098, 0.3206, 0.391), (1.22, 0.3354, 0.3978), (0.9757, 0.3354, 0.3978), (1.1, 0.3473, 0.4125), (1.342, 0.2989, 0.628), (1.22, 0.3078, 0.6191), (1.464, 0.3078, 0.6191), (1.342, 0.3206, 0.609), (1.22, 0.3354, 0.6022), (1.464, 0.3354, 0.6022), (1.339, 0.3473, 0.5875), (1.342, 0.2989, 0.372), (1.464, 0.3077, 0.3809), (1.342, 0.3206, 0.391), (1.464, 0.3354, 0.3978), (1.339, 0.3473, 0.4125), (1.098, 0.2989, 0.628), (0.9757, 0.3077, 0.6191), (1.098, 0.3206, 0.609), (0.9757, 0.3354, 0.6022), (1.1, 0.3473, 0.5875), (0.9757, 0.3513, 0.4514), (1.22, 0.3513, 0.4277), (0.9757, 0.3513, 0.5486), (1.22, 0.3513, 0.5723), (1.464, 0.3513, 0.4514), (1.464, 0.3513, 0.5486), (1.22, 0.2543, 0.345), (1.098, 0.2428, 0.3393), (0.9757, 0.2543, 0.345), (1.098, 0.2604, 0.3522), (1.22, 0.2681, 0.3584), (0.9757, 0.2681, 0.3584), (1.098, 0.2769, 0.3633), (1.22, 0.2863, 0.3666), (0.9757, 0.2863, 0.3666), (1.098, 0.2935, 0.3685), (1.22, 0.2543, 0.655), (1.342, 0.2428, 0.6607), (1.464, 0.2543, 0.655), (1.342, 0.2604, 0.6478), (1.22, 0.2681, 0.6416), (1.464, 0.2681, 0.6416), (1.342, 0.2769, 0.6367), (1.22, 0.2863, 0.6334), (1.464, 0.2863, 0.6334), (1.342, 0.2935, 0.6315), (1.464, 0.2543, 0.345), (1.342, 0.2428, 0.3393), (1.342, 0.2604, 0.3522), (1.464, 0.2681, 0.3584), (1.342, 0.2769, 0.3633), (1.464, 0.2863, 0.3666), (1.342, 0.2935, 0.3685), (0.9757, 0.2543, 0.655), (1.098, 0.2428, 0.6607), (1.098, 0.2604, 0.6478), (0.9757, 0.2681, 0.6416), (1.098, 0.2769, 0.6367), (0.9757, 0.2863, 0.6334), (1.098, 0.2935, 0.6315), (0.9757, 0.2188, 0.3374), (1.22, 0.2188, 0.3374), (1.22, 0.296, 0.3691), (0.9757, 0.296, 0.3691), (0.9757, 0.296, 0.6309), (1.22, 0.296, 0.6309), (1.22, 0.2188, 0.6626), (0.9757, 0.2188, 0.6626), (1.464, 0.296, 0.3691), (1.464, 0.2188, 0.3374), (1.464, 0.2188, 0.6626), (1.464, 0.296, 0.6309), (1.22, 0.1886, 0.6626), (0.9757, 0.3513, 0.5), (1.464, 0.3513, 0.5), (1.433, 0.1962, 0.6626), (1.006, 0.1962, 0.6626), (1.315, 0.3576, 0.5), (1.22, 0.3576, 0.4361), (1.124, 0.3576, 0.5), (1.22, 0.3576, 0.5639), (1.273, 0.356, 0.4641), (1.166, 0.356, 0.4641), (1.166, 0.356, 0.5359), (1.273, 0.356, 0.5359), (1.006, 0.1962, 0.3374), (1.433, 0.1962, 0.3374), (1.22, 0.1886, 0.3374), (1.286, 0.3526, 0.542), (1.338, 0.3522, 0.5), (1.286, 0.3526, 0.458), (1.22, 0.3522, 0.4277), (1.153, 0.3526, 0.458), (1.101, 0.3522, 0.5), (1.153, 0.3526, 0.542), (1.22, 0.3522, 0.5723), (1.22, 0.3796, 0.4791), (1.192, 0.3794, 0.4818), (1.188, 0.3796, 0.5), (1.192, 0.3794, 0.5182), (1.22, 0.3796, 0.5209), (1.247, 0.3794, 0.5182), (1.251, 0.3796, 0.5), (1.247, 0.3794, 0.4818), (1.167, 0.3507, 0.4651), (1.272, 0.3507, 0.4651), (1.272, 0.3507, 0.5349), (1.167, 0.3507, 0.5349), (1.313, 0.3525, 0.5), (1.22, 0.3525, 0.4376), (1.126, 0.3525, 0.5), (1.22, 0.3525, 0.5624), (1.22, 0.3636, 0.473), (1.185, 0.3621, 0.4771), (1.179, 0.3636, 0.5), (1.185, 0.3621, 0.5229), (1.22, 0.3636, 0.527), (1.254, 0.3621, 0.5229), (1.26, 0.3636, 0.5), (1.254, 0.3621, 0.4771), (1.22, 0.3671, 0.5154), (1.22, 0.3671, 0.4846), (1.201, 0.3671, 0.5126), (1.238, 0.3671, 0.5126), (1.197, 0.3671, 0.5), (1.201, 0.3671, 0.4874), (1.238, 0.3671, 0.4874), (1.243, 0.3671, 0.5), (1.187, 0.3385, 0.5215), (1.18, 0.3425, 0.5), (1.22, 0.3425, 0.5263), (1.252, 0.3385, 0.5215), (1.259, 0.3425, 0.5), (1.252, 0.3385, 0.4785), (1.22, 0.3425, 0.4737), (1.187, 0.3385, 0.4785), (1.172, 0.3372, 0.468), (1.268, 0.3372, 0.468), (1.268, 0.3372, 0.532), (1.172, 0.3372, 0.532), (1.303, 0.3402, 0.5), (1.22, 0.3402, 0.4447), (1.137, 0.3402, 0.5), (1.22, 0.3402, 0.5553), (0.9757, 0.3473, 0.4137), (0.9757, 0.3206, 0.391), (0.9757, 0.2989, 0.372), (0.9757, 0.3473, 0.5863), (0.9757, 0.2989, 0.628), (0.9757, 0.3205, 0.609), (1.464, 0.3473, 0.4137), (1.464, 0.2989, 0.372), (1.464, 0.3205, 0.391), (1.464, 0.3473, 0.5863), (1.464, 0.3206, 0.609), (1.464, 0.2989, 0.628), (1.22, 0.3473, 0.4078), (1.22, 0.3206, 0.391), (1.22, 0.2989, 0.372), (1.22, 0.3473, 0.5922), (1.22, 0.3206, 0.609), (1.22, 0.2989, 0.628), (0.9757, 0.2935, 0.3685), (0.9757, 0.2428, 0.3393), (0.9757, 0.2769, 0.3633), (0.9757, 0.2604, 0.3522), (0.9757, 0.2428, 0.6607), (0.9757, 0.2935, 0.6315), (0.9757, 0.2604, 0.6478), (0.9757, 0.2769, 0.6367), (1.464, 0.2428, 0.3393), (1.464, 0.2935, 0.3685), (1.464, 0.2604, 0.3522), (1.464, 0.2769, 0.3633), (1.464, 0.2935, 0.6315), (1.464, 0.2428, 0.6607), (1.464, 0.2769, 0.6367), (1.464, 0.2604, 0.6478), (1.22, 0.2935, 0.3685), (1.22, 0.2428, 0.3393), (1.22, 0.2769, 0.3633), (1.22, 0.2604, 0.3522), (1.22, 0.2935, 0.6315), (1.22, 0.2428, 0.6607), (1.22, 0.2769, 0.6367), (1.22, 0.2604, 0.6478), (1.821, 0.3513, 0.4464), (1.83, 0.296, 0.3691), (1.83, 0.2188, 0.6626), (1.594, 0.3513, 0.5536), (1.821, 0.3513, 0.5536), (1.586, 0.296, 0.3691), (1.628, 0.3557, 0.4827), (1.708, 0.3355, 0.5352), (1.682, 0.3557, 0.4469), (1.83, 0.296, 0.6309), (1.68, 0.3735, 0.4908), (1.694, 0.3735, 0.4817), (1.721, 0.3735, 0.5183), (1.708, 0.362, 0.5), (1.68, 0.3735, 0.5092), (1.721, 0.3735, 0.4817), (1.795, 0.3548, 0.5193), (1.795, 0.3548, 0.4807), (1.736, 0.3548, 0.4416), (1.679, 0.3548, 0.4416), (1.62, 0.3548, 0.4807), (1.62, 0.3548, 0.5193), (1.679, 0.3548, 0.5584), (1.736, 0.3548, 0.5584), (1.669, 0.3499, 0.5126), (1.689, 0.3499, 0.526), (1.726, 0.3499, 0.526), (1.747, 0.3499, 0.5126), (1.747, 0.3499, 0.4874), (1.726, 0.3499, 0.474), (1.682, 0.3446, 0.5531), (1.76, 0.3355, 0.5), (1.628, 0.3446, 0.5173), (1.628, 0.3557, 0.5173), (1.682, 0.3557, 0.5531), (1.708, 0.3355, 0.4648), (1.733, 0.3557, 0.5531), (1.787, 0.3557, 0.5173), (1.787, 0.3557, 0.4827), (1.655, 0.3355, 0.5), (1.733, 0.3557, 0.4469), (1.744, 0.3743, 0.512), (1.725, 0.3743, 0.5243), (1.69, 0.3743, 0.5243), (1.671, 0.3743, 0.512), (1.671, 0.3743, 0.488), (1.69, 0.3743, 0.4757), (1.744, 0.3743, 0.488), (1.669, 0.3499, 0.4874), (1.735, 0.3735, 0.5092), (1.694, 0.3735, 0.5183), (1.733, 0.3446, 0.5531), (1.787, 0.3446, 0.5173), (1.787, 0.3446, 0.4827), (1.733, 0.3446, 0.4469), (1.682, 0.3446, 0.4469), (1.628, 0.3446, 0.4827), (1.586, 0.296, 0.6309), (1.586, 0.3078, 0.3809), (1.586, 0.3354, 0.3978), (1.83, 0.3078, 0.6191), (1.83, 0.3354, 0.6022), (1.83, 0.2188, 0.3374), (1.83, 0.3077, 0.3809), (1.83, 0.3354, 0.3978), (1.586, 0.2188, 0.6626), (1.586, 0.3077, 0.6191), (1.586, 0.3354, 0.6022), (1.594, 0.3513, 0.4464), (1.586, 0.2543, 0.345), (1.586, 0.2681, 0.3584), (1.586, 0.2863, 0.3666), (1.83, 0.2543, 0.655), (1.83, 0.2681, 0.6416), (1.83, 0.2863, 0.6334), (1.83, 0.2543, 0.345), (1.83, 0.2681, 0.3584), (1.83, 0.2863, 0.3666), (1.586, 0.2543, 0.655), (1.586, 0.2681, 0.6416), (1.586, 0.2863, 0.6334), (1.586, 0.2188, 0.3374), (1.689, 0.3499, 0.474), (1.735, 0.3735, 0.4908), (1.725, 0.3743, 0.4757), (1.586, 0.1886, 0.6626), (1.83, 0.1886, 0.6626), (1.83, 0.1886, 0.3374), (1.586, 0.1886, 0.3374), (1.806, 0.3521, 0.5288), (1.806, 0.3521, 0.4712), (1.759, 0.3521, 0.4401), (1.656, 0.3521, 0.4401), (1.61, 0.3521, 0.4712), (1.61, 0.3521, 0.5288), (1.656, 0.3521, 0.5599), (1.759, 0.3521, 0.5599), (1.857, 0.3513, 0.5), (1.558, 0.3513, 0.5), (1.692, 0.3795, 0.4791), (1.676, 0.3795, 0.4896), (1.676, 0.3795, 0.5104), (1.692, 0.3795, 0.5209), (1.723, 0.3795, 0.5209), (1.739, 0.3795, 0.5104), (1.739, 0.3795, 0.4896), (1.723, 0.3795, 0.4791), (1.708, 0.3566, 0.4376), (1.655, 0.3548, 0.4651), (1.789, 0.3568, 0.5178), (1.789, 0.3568, 0.4822), (1.734, 0.3568, 0.4456), (1.681, 0.3568, 0.4456), (1.626, 0.3568, 0.4822), (1.626, 0.3568, 0.5178), (1.681, 0.3568, 0.5544), (1.734, 0.3568, 0.5544), (1.81, 0.3552, 0.5), (1.766, 0.3543, 0.5387), (1.766, 0.3543, 0.4613), (1.708, 0.3552, 0.4316), (1.649, 0.3543, 0.4613), (1.605, 0.3552, 0.5), (1.649, 0.3543, 0.5387), (1.708, 0.3552, 0.5684), (1.614, 0.3455, 0.5), (1.655, 0.3437, 0.5349), (1.787, 0.3516, 0.5173), (1.787, 0.3516, 0.4827), (1.733, 0.3516, 0.4469), (1.682, 0.3516, 0.4469), (1.628, 0.3516, 0.4827), (1.628, 0.3516, 0.5173), (1.682, 0.3516, 0.5531), (1.733, 0.3516, 0.5531), (1.614, 0.3566, 0.5), (1.655, 0.3548, 0.5349), (1.708, 0.3566, 0.5624), (1.76, 0.3548, 0.5349), (1.801, 0.3566, 0.5), (1.76, 0.3548, 0.4651), (1.727, 0.3629, 0.4733), (1.748, 0.3629, 0.487), (1.748, 0.3629, 0.513), (1.727, 0.3629, 0.5267), (1.688, 0.3629, 0.5267), (1.668, 0.3629, 0.513), (1.668, 0.3629, 0.487), (1.688, 0.3629, 0.4733), (1.708, 0.3507, 0.4735), (1.674, 0.349, 0.4778), (1.739, 0.3739, 0.479), (1.708, 0.3747, 0.4755), (1.741, 0.349, 0.4778), (1.676, 0.3739, 0.479), (1.671, 0.3747, 0.5), (1.674, 0.349, 0.5222), (1.676, 0.3739, 0.521), (1.708, 0.3507, 0.5265), (1.708, 0.3747, 0.5245), (1.741, 0.349, 0.5222), (1.739, 0.3739, 0.521), (1.747, 0.3507, 0.5), (1.744, 0.3747, 0.5), (1.727, 0.3649, 0.4936), (1.698, 0.3649, 0.4873), (1.688, 0.3649, 0.5064), (1.688, 0.3649, 0.4936), (1.717, 0.3649, 0.5127), (1.698, 0.3649, 0.5127), (1.717, 0.3649, 0.4873), (1.727, 0.3649, 0.5064), (1.708, 0.3735, 0.5183), (1.732, 0.3735, 0.516), (1.683, 0.3735, 0.516), (1.708, 0.3735, 0.4817), (1.683, 0.3735, 0.484), (1.732, 0.3735, 0.484), (1.68, 0.3735, 0.5), (1.735, 0.3735, 0.5), (1.668, 0.3507, 0.5), (1.667, 0.3394, 0.4911), (1.694, 0.3394, 0.4728), (1.721, 0.3394, 0.4728), (1.748, 0.3394, 0.4911), (1.748, 0.3394, 0.5089), (1.721, 0.3394, 0.5272), (1.667, 0.3394, 0.5089), (1.694, 0.3394, 0.5272), (1.742, 0.3349, 0.5232), (1.781, 0.338, 0.513), (1.781, 0.338, 0.487), (1.727, 0.338, 0.4513), (1.688, 0.338, 0.4513), (1.635, 0.338, 0.487), (1.635, 0.338, 0.513), (1.688, 0.338, 0.5487), (1.727, 0.338, 0.5487), (1.708, 0.3455, 0.5624), (1.742, 0.3349, 0.4768), (1.76, 0.3437, 0.5349), (1.801, 0.3455, 0.5), (1.673, 0.3349, 0.4768), (1.76, 0.3437, 0.4651), (1.708, 0.3455, 0.4376), (1.673, 0.3349, 0.5232), (1.655, 0.3437, 0.4651), (1.586, 0.2989, 0.372), (1.708, 0.3078, 0.3809), (1.464, 0.3078, 0.3809), (1.586, 0.3206, 0.391), (1.708, 0.3354, 0.3978), (1.464, 0.3354, 0.3978), (1.588, 0.3473, 0.4125), (1.83, 0.2989, 0.628), (1.708, 0.3078, 0.6191), (1.951, 0.3078, 0.6191), (1.83, 0.3206, 0.609), (1.708, 0.3354, 0.6022), (1.951, 0.3354, 0.6022), (1.827, 0.3473, 0.5875), (1.83, 0.2989, 0.372), (1.951, 0.3077, 0.3809), (1.83, 0.3206, 0.391), (1.951, 0.3354, 0.3978), (1.827, 0.3473, 0.4125), (1.586, 0.2989, 0.628), (1.464, 0.3077, 0.6191), (1.586, 0.3206, 0.609), (1.464, 0.3354, 0.6022), (1.588, 0.3473, 0.5875), (1.464, 0.3513, 0.4514), (1.708, 0.3513, 0.4277), (1.464, 0.3513, 0.5486), (1.708, 0.3513, 0.5723), (1.951, 0.3513, 0.4514), (1.951, 0.3513, 0.5486), (1.708, 0.2543, 0.345), (1.586, 0.2428, 0.3393), (1.464, 0.2543, 0.345), (1.586, 0.2604, 0.3522), (1.708, 0.2681, 0.3584), (1.464, 0.2681, 0.3584), (1.586, 0.2769, 0.3633), (1.708, 0.2863, 0.3666), (1.464, 0.2863, 0.3666), (1.586, 0.2935, 0.3685), (1.708, 0.2543, 0.655), (1.83, 0.2428, 0.6607), (1.951, 0.2543, 0.655), (1.83, 0.2604, 0.6478), (1.708, 0.2681, 0.6416), (1.951, 0.2681, 0.6416), (1.83, 0.2769, 0.6367), (1.708, 0.2863, 0.6334), (1.951, 0.2863, 0.6334), (1.83, 0.2935, 0.6315), (1.951, 0.2543, 0.345), (1.83, 0.2428, 0.3393), (1.83, 0.2604, 0.3522), (1.951, 0.2681, 0.3584), (1.83, 0.2769, 0.3633), (1.951, 0.2863, 0.3666), (1.83, 0.2935, 0.3685), (1.464, 0.2543, 0.655), (1.586, 0.2428, 0.6607), (1.586, 0.2604, 0.6478), (1.464, 0.2681, 0.6416), (1.586, 0.2769, 0.6367), (1.464, 0.2863, 0.6334), (1.586, 0.2935, 0.6315), (1.464, 0.2188, 0.3374), (1.708, 0.2188, 0.3374), (1.708, 0.296, 0.3691), (1.464, 0.296, 0.3691), (1.464, 0.296, 0.6309), (1.708, 0.296, 0.6309), (1.708, 0.2188, 0.6626), (1.464, 0.2188, 0.6626), (1.951, 0.296, 0.3691), (1.951, 0.2188, 0.3374), (1.951, 0.2188, 0.6626), (1.951, 0.296, 0.6309), (1.708, 0.1886, 0.6626), (1.464, 0.3513, 0.5), (1.951, 0.3513, 0.5), (1.921, 0.1962, 0.6626), (1.494, 0.1962, 0.6626), (1.803, 0.3576, 0.5), (1.708, 0.3576, 0.4361), (1.612, 0.3576, 0.5), (1.708, 0.3576, 0.5639), (1.761, 0.356, 0.4641), (1.654, 0.356, 0.4641), (1.654, 0.356, 0.5359), (1.761, 0.356, 0.5359), (1.494, 0.1962, 0.3374), (1.921, 0.1962, 0.3374), (1.708, 0.1886, 0.3374), (1.774, 0.3526, 0.542), (1.826, 0.3522, 0.5), (1.774, 0.3526, 0.458), (1.708, 0.3522, 0.4277), (1.641, 0.3526, 0.458), (1.589, 0.3522, 0.5), (1.641, 0.3526, 0.542), (1.708, 0.3522, 0.5723), (1.708, 0.3796, 0.4791), (1.68, 0.3794, 0.4818), (1.676, 0.3796, 0.5), (1.68, 0.3794, 0.5182), (1.708, 0.3796, 0.5209), (1.735, 0.3794, 0.5182), (1.739, 0.3796, 0.5), (1.735, 0.3794, 0.4818), (1.655, 0.3507, 0.4651), (1.76, 0.3507, 0.4651), (1.76, 0.3507, 0.5349), (1.655, 0.3507, 0.5349), (1.801, 0.3525, 0.5), (1.708, 0.3525, 0.4376), (1.614, 0.3525, 0.5), (1.708, 0.3525, 0.5624), (1.708, 0.3636, 0.473), (1.673, 0.3621, 0.4771), (1.667, 0.3636, 0.5), (1.673, 0.3621, 0.5229), (1.708, 0.3636, 0.527), (1.742, 0.3621, 0.5229), (1.748, 0.3636, 0.5), (1.742, 0.3621, 0.4771), (1.708, 0.3671, 0.5154), (1.708, 0.3671, 0.4846), (1.689, 0.3671, 0.5126), (1.726, 0.3671, 0.5126), (1.684, 0.3671, 0.5), (1.689, 0.3671, 0.4874), (1.726, 0.3671, 0.4874), (1.731, 0.3671, 0.5), (1.675, 0.3385, 0.5215), (1.668, 0.3425, 0.5), (1.708, 0.3425, 0.5263), (1.74, 0.3385, 0.5215), (1.747, 0.3425, 0.5), (1.74, 0.3385, 0.4785), (1.708, 0.3425, 0.4737), (1.675, 0.3385, 0.4785), (1.66, 0.3372, 0.468), (1.756, 0.3372, 0.468), (1.756, 0.3372, 0.532), (1.66, 0.3372, 0.532), (1.79, 0.3402, 0.5), (1.708, 0.3402, 0.4447), (1.625, 0.3402, 0.5), (1.708, 0.3402, 0.5553), (1.464, 0.3473, 0.4137), (1.464, 0.3206, 0.391), (1.464, 0.2989, 0.372), (1.464, 0.3473, 0.5863), (1.464, 0.2989, 0.628), (1.464, 0.3205, 0.609), (1.951, 0.3473, 0.4137), (1.951, 0.2989, 0.372), (1.951, 0.3205, 0.391), (1.951, 0.3473, 0.5863), (1.951, 0.3206, 0.609), (1.951, 0.2989, 0.628), (1.708, 0.3473, 0.4078), (1.708, 0.3206, 0.391), (1.708, 0.2989, 0.372), (1.708, 0.3473, 0.5922), (1.708, 0.3206, 0.609), (1.708, 0.2989, 0.628), (1.464, 0.2935, 0.3685), (1.464, 0.2428, 0.3393), (1.464, 0.2769, 0.3633), (1.464, 0.2604, 0.3522), (1.464, 0.2428, 0.6607), (1.464, 0.2935, 0.6315), (1.464, 0.2604, 0.6478), (1.464, 0.2769, 0.6367), (1.951, 0.2428, 0.3393), (1.951, 0.2935, 0.3685), (1.951, 0.2604, 0.3522), (1.951, 0.2769, 0.3633), (1.951, 0.2935, 0.6315), (1.951, 0.2428, 0.6607), (1.951, 0.2769, 0.6367), (1.951, 0.2604, 0.6478), (1.708, 0.2935, 0.3685), (1.708, 0.2428, 0.3393), (1.708, 0.2769, 0.3633), (1.708, 0.2604, 0.3522), (1.708, 0.2935, 0.6315), (1.708, 0.2428, 0.6607), (1.708, 0.2769, 0.6367), (1.708, 0.2604, 0.6478)], [], [(0, 225, 367, 232), (0, 232, 302, 91), (0, 91, 301, 90), (0, 90, 300, 97), (0, 97, 285, 235), (0, 235, 361, 225), (1, 279, 382, 263), (1, 263, 389, 273), (1, 273, 369, 221), (1, 221, 362, 279), (2, 281, 386, 248), (2, 248, 394, 277), (2, 277, 283, 86), (2, 86, 286, 281), (3, 98, 284, 233), (3, 233, 358, 230), (3, 230, 370, 234), (3, 234, 306, 95), (3, 95, 305, 94), (3, 94, 304, 98), (4, 97, 300, 89), (4, 89, 299, 96), (4, 96, 306, 234), (4, 234, 370, 220), (4, 220, 364, 236), (4, 236, 285, 97), (5, 273, 389, 246), (5, 246, 373, 274), (5, 274, 357, 207), (5, 207, 369, 273), (6, 108, 293, 113), (6, 113, 290, 135), (6, 135, 321, 131), (6, 131, 315, 108), (7, 188, 339, 205), (7, 205, 350, 196), (7, 196, 354, 197), (7, 197, 349, 189), (7, 189, 342, 186), (7, 186, 341, 188), (8, 107, 289, 112), (8, 112, 293, 108), (8, 108, 315, 130), (8, 130, 320, 107), (9, 276, 393, 256), (9, 256, 385, 282), (9, 282, 366, 214), (9, 214, 372, 276), (10, 167, 336, 176), (10, 176, 308, 100), (10, 100, 309, 178), (10, 178, 335, 167), (11, 165, 332, 175), (11, 175, 307, 99), (11, 99, 308, 176), (11, 176, 336, 165), (12, 172, 311, 103), (12, 103, 312, 173), (12, 173, 334, 168), (12, 168, 331, 172), (13, 171, 338, 164), (13, 164, 337, 170), (13, 170, 332, 165), (13, 165, 336, 167), (13, 167, 335, 166), (13, 166, 333, 169), (13, 169, 331, 168), (13, 168, 334, 171), (14, 166, 335, 178), (14, 178, 309, 101), (14, 101, 310, 174), (14, 174, 333, 166), (15, 170, 337, 177), (15, 177, 314, 106), (15, 106, 307, 175), (15, 175, 332, 170), (16, 117, 288, 109), (16, 109, 295, 118), (16, 118, 299, 89), (16, 89, 300, 117), (17, 119, 292, 110), (17, 110, 288, 117), (17, 117, 300, 90), (17, 90, 301, 119), (18, 120, 289, 111), (18, 111, 292, 119), (18, 119, 301, 91), (18, 91, 302, 120), (19, 121, 293, 112), (19, 112, 289, 120), (19, 120, 302, 92), (19, 92, 303, 121), (20, 122, 290, 113), (20, 113, 293, 121), (20, 121, 303, 93), (20, 93, 304, 122), (21, 123, 294, 114), (21, 114, 290, 122), (21, 122, 304, 94), (21, 94, 305, 123), (22, 124, 291, 115), (22, 115, 294, 123), (22, 123, 305, 95), (22, 95, 306, 124), (23, 118, 295, 116), (23, 116, 291, 124), (23, 124, 306, 96), (23, 96, 299, 118), (24, 146, 325, 180), (24, 180, 340, 187), (24, 187, 339, 156), (24, 156, 326, 146), (25, 156, 339, 188), (25, 188, 341, 158), (25, 158, 327, 145), (25, 145, 326, 156), (26, 158, 341, 186), (26, 186, 342, 160), (26, 160, 328, 144), (26, 144, 327, 158), (27, 160, 342, 185), (27, 185, 343, 162), (27, 162, 329, 143), (27, 143, 328, 160), (28, 162, 343, 184), (28, 184, 344, 153), (28, 153, 330, 142), (28, 142, 329, 162), (29, 153, 344, 183), (29, 183, 345, 149), (29, 149, 323, 141), (29, 141, 330, 153), (30, 126, 318, 133), (30, 133, 322, 198), (30, 198, 354, 196), (30, 196, 350, 126), (31, 184, 343, 185), (31, 185, 342, 189), (31, 189, 349, 190), (31, 190, 351, 191), (31, 191, 348, 199), (31, 199, 344, 184), (32, 125, 321, 132), (32, 132, 318, 126), (32, 126, 350, 195), (32, 195, 353, 125), (33, 135, 290, 114), (33, 114, 294, 136), (33, 136, 318, 132), (33, 132, 321, 135), (34, 136, 294, 115), (34, 115, 291, 137), (34, 137, 322, 133), (34, 133, 318, 136), (35, 183, 344, 199), (35, 199, 348, 192), (35, 192, 352, 193), (35, 193, 347, 202), (35, 202, 346, 182), (35, 182, 345, 183), (36, 137, 291, 116), (36, 116, 295, 138), (36, 138, 317, 134), (36, 134, 322, 137), (37, 138, 295, 109), (37, 109, 288, 139), (37, 139, 319, 127), (37, 127, 317, 138), (38, 139, 288, 110), (38, 110, 292, 140), (38, 140, 316, 128), (38, 128, 319, 139), (39, 181, 346, 202), (39, 202, 347, 194), (39, 194, 353, 195), (39, 195, 350, 205), (39, 205, 339, 187), (39, 187, 340, 181), (40, 140, 292, 111), (40, 111, 289, 107), (40, 107, 320, 129), (40, 129, 316, 140), (41, 161, 328, 143), (41, 143, 329, 163), (41, 163, 313, 104), (41, 104, 312, 161), (42, 159, 327, 144), (42, 144, 328, 161), (42, 161, 312, 103), (42, 103, 311, 159), (43, 157, 326, 145), (43, 145, 327, 159), (43, 159, 311, 102), (43, 102, 310, 157), (44, 155, 325, 146), (44, 146, 326, 157), (44, 157, 310, 101), (44, 101, 309, 155), (45, 154, 324, 147), (45, 147, 325, 155), (45, 155, 309, 100), (45, 100, 308, 154), (46, 152, 323, 148), (46, 148, 324, 154), (46, 154, 308, 99), (46, 99, 307, 152), (47, 163, 329, 142), (47, 142, 330, 151), (47, 151, 314, 105), (47, 105, 313, 163), (48, 150, 346, 181), (48, 181, 340, 180), (48, 180, 325, 147), (48, 147, 324, 150), (49, 171, 334, 173), (49, 173, 312, 104), (49, 104, 313, 179), (49, 179, 338, 171), (50, 169, 333, 174), (50, 174, 310, 102), (50, 102, 311, 172), (50, 172, 331, 169), (51, 198, 322, 134), (51, 134, 317, 200), (51, 200, 349, 197), (51, 197, 354, 198), (52, 200, 317, 127), (52, 127, 319, 201), (52, 201, 351, 190), (52, 190, 349, 200), (53, 201, 319, 128), (53, 128, 316, 203), (53, 203, 348, 191), (53, 191, 351, 201), (54, 203, 316, 129), (54, 129, 320, 204), (54, 204, 352, 192), (54, 192, 348, 203), (55, 204, 320, 130), (55, 130, 315, 206), (55, 206, 347, 193), (55, 193, 352, 204), (56, 206, 315, 131), (56, 131, 321, 125), (56, 125, 353, 194), (56, 194, 347, 206), (57, 275, 378, 270), (57, 270, 393, 276), (57, 276, 372, 226), (57, 226, 359, 275), (58, 208, 369, 207), (58, 207, 357, 209), (58, 209, 356, 210), (58, 210, 368, 208), (59, 211, 368, 210), (59, 210, 356, 212), (59, 212, 355, 213), (59, 213, 367, 211), (60, 215, 372, 214), (60, 214, 366, 216), (60, 216, 365, 217), (60, 217, 371, 215), (61, 218, 371, 217), (61, 217, 365, 219), (61, 219, 364, 220), (61, 220, 370, 218), (62, 272, 390, 258), (62, 258, 381, 280), (62, 280, 297, 87), (62, 87, 298, 272), (63, 222, 362, 221), (63, 221, 369, 208), (63, 208, 368, 223), (63, 223, 363, 222), (64, 224, 363, 223), (64, 223, 368, 211), (64, 211, 367, 225), (64, 225, 361, 224), (65, 277, 394, 265), (65, 265, 377, 278), (65, 278, 287, 85), (65, 85, 283, 277), (66, 227, 359, 226), (66, 226, 372, 215), (66, 215, 371, 228), (66, 228, 360, 227), (67, 229, 360, 228), (67, 228, 371, 218), (67, 218, 370, 230), (67, 230, 358, 229), (68, 213, 355, 231), (68, 231, 284, 98), (68, 98, 304, 93), (68, 93, 303, 92), (68, 92, 302, 232), (68, 232, 367, 213), (69, 237, 390, 238), (69, 238, 374, 239), (69, 239, 376, 240), (69, 240, 392, 237), (70, 241, 392, 240), (70, 240, 376, 242), (70, 242, 375, 243), (70, 243, 391, 241), (71, 244, 391, 243), (71, 243, 375, 245), (71, 245, 373, 246), (71, 246, 389, 244), (72, 247, 394, 248), (72, 248, 386, 249), (72, 249, 388, 250), (72, 250, 396, 247), (73, 251, 396, 250), (73, 250, 388, 252), (73, 252, 387, 253), (73, 253, 395, 251), (74, 254, 395, 253), (74, 253, 387, 255), (74, 255, 385, 256), (74, 256, 393, 254), (75, 257, 381, 258), (75, 258, 390, 237), (75, 237, 392, 259), (75, 259, 383, 257), (76, 260, 383, 259), (76, 259, 392, 241), (76, 241, 391, 261), (76, 261, 384, 260), (77, 262, 384, 261), (77, 261, 391, 244), (77, 244, 389, 263), (77, 263, 382, 262), (78, 264, 377, 265), (78, 265, 394, 247), (78, 247, 396, 266), (78, 266, 379, 264), (79, 267, 379, 266), (79, 266, 396, 251), (79, 251, 395, 268), (79, 268, 380, 267), (80, 269, 380, 268), (80, 268, 395, 254), (80, 254, 393, 270), (80, 270, 378, 269), (81, 271, 374, 238), (81, 238, 390, 272), (81, 272, 298, 88), (81, 88, 296, 271), (82, 149, 345, 182), (82, 182, 346, 150), (82, 150, 324, 148), (82, 148, 323, 149), (83, 164, 338, 179), (83, 179, 313, 105), (83, 105, 314, 177), (83, 177, 337, 164), (84, 151, 330, 141), (84, 141, 323, 152), (84, 152, 307, 106), (84, 106, 314, 151), (397, 622, 764, 629), (397, 629, 699, 488), (397, 488, 698, 487), (397, 487, 697, 494), (397, 494, 682, 632), (397, 632, 758, 622), (398, 676, 779, 660), (398, 660, 786, 670), (398, 670, 766, 618), (398, 618, 759, 676), (399, 678, 783, 645), (399, 645, 791, 674), (399, 674, 680, 483), (399, 483, 683, 678), (400, 495, 681, 630), (400, 630, 755, 627), (400, 627, 767, 631), (400, 631, 703, 492), (400, 492, 702, 491), (400, 491, 701, 495), (401, 494, 697, 486), (401, 486, 696, 493), (401, 493, 703, 631), (401, 631, 767, 617), (401, 617, 761, 633), (401, 633, 682, 494), (402, 670, 786, 643), (402, 643, 770, 671), (402, 671, 754, 604), (402, 604, 766, 670), (403, 505, 690, 510), (403, 510, 687, 532), (403, 532, 718, 528), (403, 528, 712, 505), (404, 585, 736, 602), (404, 602, 747, 593), (404, 593, 751, 594), (404, 594, 746, 586), (404, 586, 739, 583), (404, 583, 738, 585), (405, 504, 686, 509), (405, 509, 690, 505), (405, 505, 712, 527), (405, 527, 717, 504), (406, 673, 790, 653), (406, 653, 782, 679), (406, 679, 763, 611), (406, 611, 769, 673), (407, 564, 733, 573), (407, 573, 705, 497), (407, 497, 706, 575), (407, 575, 732, 564), (408, 562, 729, 572), (408, 572, 704, 496), (408, 496, 705, 573), (408, 573, 733, 562), (409, 569, 708, 500), (409, 500, 709, 570), (409, 570, 731, 565), (409, 565, 728, 569), (410, 568, 735, 561), (410, 561, 734, 567), (410, 567, 729, 562), (410, 562, 733, 564), (410, 564, 732, 563), (410, 563, 730, 566), (410, 566, 728, 565), (410, 565, 731, 568), (411, 563, 732, 575), (411, 575, 706, 498), (411, 498, 707, 571), (411, 571, 730, 563), (412, 567, 734, 574), (412, 574, 711, 503), (412, 503, 704, 572), (412, 572, 729, 567), (413, 514, 685, 506), (413, 506, 692, 515), (413, 515, 696, 486), (413, 486, 697, 514), (414, 516, 689, 507), (414, 507, 685, 514), (414, 514, 697, 487), (414, 487, 698, 516), (415, 517, 686, 508), (415, 508, 689, 516), (415, 516, 698, 488), (415, 488, 699, 517), (416, 518, 690, 509), (416, 509, 686, 517), (416, 517, 699, 489), (416, 489, 700, 518), (417, 519, 687, 510), (417, 510, 690, 518), (417, 518, 700, 490), (417, 490, 701, 519), (418, 520, 691, 511), (418, 511, 687, 519), (418, 519, 701, 491), (418, 491, 702, 520), (419, 521, 688, 512), (419, 512, 691, 520), (419, 520, 702, 492), (419, 492, 703, 521), (420, 515, 692, 513), (420, 513, 688, 521), (420, 521, 703, 493), (420, 493, 696, 515), (421, 543, 722, 577), (421, 577, 737, 584), (421, 584, 736, 553), (421, 553, 723, 543), (422, 553, 736, 585), (422, 585, 738, 555), (422, 555, 724, 542), (422, 542, 723, 553), (423, 555, 738, 583), (423, 583, 739, 557), (423, 557, 725, 541), (423, 541, 724, 555), (424, 557, 739, 582), (424, 582, 740, 559), (424, 559, 726, 540), (424, 540, 725, 557), (425, 559, 740, 581), (425, 581, 741, 550), (425, 550, 727, 539), (425, 539, 726, 559), (426, 550, 741, 580), (426, 580, 742, 546), (426, 546, 720, 538), (426, 538, 727, 550), (427, 523, 715, 530), (427, 530, 719, 595), (427, 595, 751, 593), (427, 593, 747, 523), (428, 581, 740, 582), (428, 582, 739, 586), (428, 586, 746, 587), (428, 587, 748, 588), (428, 588, 745, 596), (428, 596, 741, 581), (429, 522, 718, 529), (429, 529, 715, 523), (429, 523, 747, 592), (429, 592, 750, 522), (430, 532, 687, 511), (430, 511, 691, 533), (430, 533, 715, 529), (430, 529, 718, 532), (431, 533, 691, 512), (431, 512, 688, 534), (431, 534, 719, 530), (431, 530, 715, 533), (432, 580, 741, 596), (432, 596, 745, 589), (432, 589, 749, 590), (432, 590, 744, 599), (432, 599, 743, 579), (432, 579, 742, 580), (433, 534, 688, 513), (433, 513, 692, 535), (433, 535, 714, 531), (433, 531, 719, 534), (434, 535, 692, 506), (434, 506, 685, 536), (434, 536, 716, 524), (434, 524, 714, 535), (435, 536, 685, 507), (435, 507, 689, 537), (435, 537, 713, 525), (435, 525, 716, 536), (436, 578, 743, 599), (436, 599, 744, 591), (436, 591, 750, 592), (436, 592, 747, 602), (436, 602, 736, 584), (436, 584, 737, 578), (437, 537, 689, 508), (437, 508, 686, 504), (437, 504, 717, 526), (437, 526, 713, 537), (438, 558, 725, 540), (438, 540, 726, 560), (438, 560, 710, 501), (438, 501, 709, 558), (439, 556, 724, 541), (439, 541, 725, 558), (439, 558, 709, 500), (439, 500, 708, 556), (440, 554, 723, 542), (440, 542, 724, 556), (440, 556, 708, 499), (440, 499, 707, 554), (441, 552, 722, 543), (441, 543, 723, 554), (441, 554, 707, 498), (441, 498, 706, 552), (442, 551, 721, 544), (442, 544, 722, 552), (442, 552, 706, 497), (442, 497, 705, 551), (443, 549, 720, 545), (443, 545, 721, 551), (443, 551, 705, 496), (443, 496, 704, 549), (444, 560, 726, 539), (444, 539, 727, 548), (444, 548, 711, 502), (444, 502, 710, 560), (445, 547, 743, 578), (445, 578, 737, 577), (445, 577, 722, 544), (445, 544, 721, 547), (446, 568, 731, 570), (446, 570, 709, 501), (446, 501, 710, 576), (446, 576, 735, 568), (447, 566, 730, 571), (447, 571, 707, 499), (447, 499, 708, 569), (447, 569, 728, 566), (448, 595, 719, 531), (448, 531, 714, 597), (448, 597, 746, 594), (448, 594, 751, 595), (449, 597, 714, 524), (449, 524, 716, 598), (449, 598, 748, 587), (449, 587, 746, 597), (450, 598, 716, 525), (450, 525, 713, 600), (450, 600, 745, 588), (450, 588, 748, 598), (451, 600, 713, 526), (451, 526, 717, 601), (451, 601, 749, 589), (451, 589, 745, 600), (452, 601, 717, 527), (452, 527, 712, 603), (452, 603, 744, 590), (452, 590, 749, 601), (453, 603, 712, 528), (453, 528, 718, 522), (453, 522, 750, 591), (453, 591, 744, 603), (454, 672, 775, 667), (454, 667, 790, 673), (454, 673, 769, 623), (454, 623, 756, 672), (455, 605, 766, 604), (455, 604, 754, 606), (455, 606, 753, 607), (455, 607, 765, 605), (456, 608, 765, 607), (456, 607, 753, 609), (456, 609, 752, 610), (456, 610, 764, 608), (457, 612, 769, 611), (457, 611, 763, 613), (457, 613, 762, 614), (457, 614, 768, 612), (458, 615, 768, 614), (458, 614, 762, 616), (458, 616, 761, 617), (458, 617, 767, 615), (459, 669, 787, 655), (459, 655, 778, 677), (459, 677, 694, 484), (459, 484, 695, 669), (460, 619, 759, 618), (460, 618, 766, 605), (460, 605, 765, 620), (460, 620, 760, 619), (461, 621, 760, 620), (461, 620, 765, 608), (461, 608, 764, 622), (461, 622, 758, 621), (462, 674, 791, 662), (462, 662, 774, 675), (462, 675, 684, 482), (462, 482, 680, 674), (463, 624, 756, 623), (463, 623, 769, 612), (463, 612, 768, 625), (463, 625, 757, 624), (464, 626, 757, 625), (464, 625, 768, 615), (464, 615, 767, 627), (464, 627, 755, 626), (465, 610, 752, 628), (465, 628, 681, 495), (465, 495, 701, 490), (465, 490, 700, 489), (465, 489, 699, 629), (465, 629, 764, 610), (466, 634, 787, 635), (466, 635, 771, 636), (466, 636, 773, 637), (466, 637, 789, 634), (467, 638, 789, 637), (467, 637, 773, 639), (467, 639, 772, 640), (467, 640, 788, 638), (468, 641, 788, 640), (468, 640, 772, 642), (468, 642, 770, 643), (468, 643, 786, 641), (469, 644, 791, 645), (469, 645, 783, 646), (469, 646, 785, 647), (469, 647, 793, 644), (470, 648, 793, 647), (470, 647, 785, 649), (470, 649, 784, 650), (470, 650, 792, 648), (471, 651, 792, 650), (471, 650, 784, 652), (471, 652, 782, 653), (471, 653, 790, 651), (472, 654, 778, 655), (472, 655, 787, 634), (472, 634, 789, 656), (472, 656, 780, 654), (473, 657, 780, 656), (473, 656, 789, 638), (473, 638, 788, 658), (473, 658, 781, 657), (474, 659, 781, 658), (474, 658, 788, 641), (474, 641, 786, 660), (474, 660, 779, 659), (475, 661, 774, 662), (475, 662, 791, 644), (475, 644, 793, 663), (475, 663, 776, 661), (476, 664, 776, 663), (476, 663, 793, 648), (476, 648, 792, 665), (476, 665, 777, 664), (477, 666, 777, 665), (477, 665, 792, 651), (477, 651, 790, 667), (477, 667, 775, 666), (478, 668, 771, 635), (478, 635, 787, 669), (478, 669, 695, 485), (478, 485, 693, 668), (479, 546, 742, 579), (479, 579, 743, 547), (479, 547, 721, 545), (479, 545, 720, 546), (480, 561, 735, 576), (480, 576, 710, 502), (480, 502, 711, 574), (480, 574, 734, 561), (481, 548, 727, 538), (481, 538, 720, 549), (481, 549, 704, 503), (481, 503, 711, 548), (794, 1019, 1161, 1026), (794, 1026, 1096, 885), (794, 885, 1095, 884), (794, 884, 1094, 891), (794, 891, 1079, 1029), (794, 1029, 1155, 1019), (795, 1073, 1176, 1057), (795, 1057, 1183, 1067), (795, 1067, 1163, 1015), (795, 1015, 1156, 1073), (796, 1075, 1180, 1042), (796, 1042, 1188, 1071), (796, 1071, 1077, 880), (796, 880, 1080, 1075), (797, 892, 1078, 1027), (797, 1027, 1152, 1024), (797, 1024, 1164, 1028), (797, 1028, 1100, 889), (797, 889, 1099, 888), (797, 888, 1098, 892), (798, 891, 1094, 883), (798, 883, 1093, 890), (798, 890, 1100, 1028), (798, 1028, 1164, 1014), (798, 1014, 1158, 1030), (798, 1030, 1079, 891), (799, 1067, 1183, 1040), (799, 1040, 1167, 1068), (799, 1068, 1151, 1001), (799, 1001, 1163, 1067), (800, 902, 1087, 907), (800, 907, 1084, 929), (800, 929, 1115, 925), (800, 925, 1109, 902), (801, 982, 1133, 999), (801, 999, 1144, 990), (801, 990, 1148, 991), (801, 991, 1143, 983), (801, 983, 1136, 980), (801, 980, 1135, 982), (802, 901, 1083, 906), (802, 906, 1087, 902), (802, 902, 1109, 924), (802, 924, 1114, 901), (803, 1070, 1187, 1050), (803, 1050, 1179, 1076), (803, 1076, 1160, 1008), (803, 1008, 1166, 1070), (804, 961, 1130, 970), (804, 970, 1102, 894), (804, 894, 1103, 972), (804, 972, 1129, 961), (805, 959, 1126, 969), (805, 969, 1101, 893), (805, 893, 1102, 970), (805, 970, 1130, 959), (806, 966, 1105, 897), (806, 897, 1106, 967), (806, 967, 1128, 962), (806, 962, 1125, 966), (807, 965, 1132, 958), (807, 958, 1131, 964), (807, 964, 1126, 959), (807, 959, 1130, 961), (807, 961, 1129, 960), (807, 960, 1127, 963), (807, 963, 1125, 962), (807, 962, 1128, 965), (808, 960, 1129, 972), (808, 972, 1103, 895), (808, 895, 1104, 968), (808, 968, 1127, 960), (809, 964, 1131, 971), (809, 971, 1108, 900), (809, 900, 1101, 969), (809, 969, 1126, 964), (810, 911, 1082, 903), (810, 903, 1089, 912), (810, 912, 1093, 883), (810, 883, 1094, 911), (811, 913, 1086, 904), (811, 904, 1082, 911), (811, 911, 1094, 884), (811, 884, 1095, 913), (812, 914, 1083, 905), (812, 905, 1086, 913), (812, 913, 1095, 885), (812, 885, 1096, 914), (813, 915, 1087, 906), (813, 906, 1083, 914), (813, 914, 1096, 886), (813, 886, 1097, 915), (814, 916, 1084, 907), (814, 907, 1087, 915), (814, 915, 1097, 887), (814, 887, 1098, 916), (815, 917, 1088, 908), (815, 908, 1084, 916), (815, 916, 1098, 888), (815, 888, 1099, 917), (816, 918, 1085, 909), (816, 909, 1088, 917), (816, 917, 1099, 889), (816, 889, 1100, 918), (817, 912, 1089, 910), (817, 910, 1085, 918), (817, 918, 1100, 890), (817, 890, 1093, 912), (818, 940, 1119, 974), (818, 974, 1134, 981), (818, 981, 1133, 950), (818, 950, 1120, 940), (819, 950, 1133, 982), (819, 982, 1135, 952), (819, 952, 1121, 939), (819, 939, 1120, 950), (820, 952, 1135, 980), (820, 980, 1136, 954), (820, 954, 1122, 938), (820, 938, 1121, 952), (821, 954, 1136, 979), (821, 979, 1137, 956), (821, 956, 1123, 937), (821, 937, 1122, 954), (822, 956, 1137, 978), (822, 978, 1138, 947), (822, 947, 1124, 936), (822, 936, 1123, 956), (823, 947, 1138, 977), (823, 977, 1139, 943), (823, 943, 1117, 935), (823, 935, 1124, 947), (824, 920, 1112, 927), (824, 927, 1116, 992), (824, 992, 1148, 990), (824, 990, 1144, 920), (825, 978, 1137, 979), (825, 979, 1136, 983), (825, 983, 1143, 984), (825, 984, 1145, 985), (825, 985, 1142, 993), (825, 993, 1138, 978), (826, 919, 1115, 926), (826, 926, 1112, 920), (826, 920, 1144, 989), (826, 989, 1147, 919), (827, 929, 1084, 908), (827, 908, 1088, 930), (827, 930, 1112, 926), (827, 926, 1115, 929), (828, 930, 1088, 909), (828, 909, 1085, 931), (828, 931, 1116, 927), (828, 927, 1112, 930), (829, 977, 1138, 993), (829, 993, 1142, 986), (829, 986, 1146, 987), (829, 987, 1141, 996), (829, 996, 1140, 976), (829, 976, 1139, 977), (830, 931, 1085, 910), (830, 910, 1089, 932), (830, 932, 1111, 928), (830, 928, 1116, 931), (831, 932, 1089, 903), (831, 903, 1082, 933), (831, 933, 1113, 921), (831, 921, 1111, 932), (832, 933, 1082, 904), (832, 904, 1086, 934), (832, 934, 1110, 922), (832, 922, 1113, 933), (833, 975, 1140, 996), (833, 996, 1141, 988), (833, 988, 1147, 989), (833, 989, 1144, 999), (833, 999, 1133, 981), (833, 981, 1134, 975), (834, 934, 1086, 905), (834, 905, 1083, 901), (834, 901, 1114, 923), (834, 923, 1110, 934), (835, 955, 1122, 937), (835, 937, 1123, 957), (835, 957, 1107, 898), (835, 898, 1106, 955), (836, 953, 1121, 938), (836, 938, 1122, 955), (836, 955, 1106, 897), (836, 897, 1105, 953), (837, 951, 1120, 939), (837, 939, 1121, 953), (837, 953, 1105, 896), (837, 896, 1104, 951), (838, 949, 1119, 940), (838, 940, 1120, 951), (838, 951, 1104, 895), (838, 895, 1103, 949), (839, 948, 1118, 941), (839, 941, 1119, 949), (839, 949, 1103, 894), (839, 894, 1102, 948), (840, 946, 1117, 942), (840, 942, 1118, 948), (840, 948, 1102, 893), (840, 893, 1101, 946), (841, 957, 1123, 936), (841, 936, 1124, 945), (841, 945, 1108, 899), (841, 899, 1107, 957), (842, 944, 1140, 975), (842, 975, 1134, 974), (842, 974, 1119, 941), (842, 941, 1118, 944), (843, 965, 1128, 967), (843, 967, 1106, 898), (843, 898, 1107, 973), (843, 973, 1132, 965), (844, 963, 1127, 968), (844, 968, 1104, 896), (844, 896, 1105, 966), (844, 966, 1125, 963), (845, 992, 1116, 928), (845, 928, 1111, 994), (845, 994, 1143, 991), (845, 991, 1148, 992), (846, 994, 1111, 921), (846, 921, 1113, 995), (846, 995, 1145, 984), (846, 984, 1143, 994), (847, 995, 1113, 922), (847, 922, 1110, 997), (847, 997, 1142, 985), (847, 985, 1145, 995), (848, 997, 1110, 923), (848, 923, 1114, 998), (848, 998, 1146, 986), (848, 986, 1142, 997), (849, 998, 1114, 924), (849, 924, 1109, 1000), (849, 1000, 1141, 987), (849, 987, 1146, 998), (850, 1000, 1109, 925), (850, 925, 1115, 919), (850, 919, 1147, 988), (850, 988, 1141, 1000), (851, 1069, 1172, 1064), (851, 1064, 1187, 1070), (851, 1070, 1166, 1020), (851, 1020, 1153, 1069), (852, 1002, 1163, 1001), (852, 1001, 1151, 1003), (852, 1003, 1150, 1004), (852, 1004, 1162, 1002), (853, 1005, 1162, 1004), (853, 1004, 1150, 1006), (853, 1006, 1149, 1007), (853, 1007, 1161, 1005), (854, 1009, 1166, 1008), (854, 1008, 1160, 1010), (854, 1010, 1159, 1011), (854, 1011, 1165, 1009), (855, 1012, 1165, 1011), (855, 1011, 1159, 1013), (855, 1013, 1158, 1014), (855, 1014, 1164, 1012), (856, 1066, 1184, 1052), (856, 1052, 1175, 1074), (856, 1074, 1091, 881), (856, 881, 1092, 1066), (857, 1016, 1156, 1015), (857, 1015, 1163, 1002), (857, 1002, 1162, 1017), (857, 1017, 1157, 1016), (858, 1018, 1157, 1017), (858, 1017, 1162, 1005), (858, 1005, 1161, 1019), (858, 1019, 1155, 1018), (859, 1071, 1188, 1059), (859, 1059, 1171, 1072), (859, 1072, 1081, 879), (859, 879, 1077, 1071), (860, 1021, 1153, 1020), (860, 1020, 1166, 1009), (860, 1009, 1165, 1022), (860, 1022, 1154, 1021), (861, 1023, 1154, 1022), (861, 1022, 1165, 1012), (861, 1012, 1164, 1024), (861, 1024, 1152, 1023), (862, 1007, 1149, 1025), (862, 1025, 1078, 892), (862, 892, 1098, 887), (862, 887, 1097, 886), (862, 886, 1096, 1026), (862, 1026, 1161, 1007), (863, 1031, 1184, 1032), (863, 1032, 1168, 1033), (863, 1033, 1170, 1034), (863, 1034, 1186, 1031), (864, 1035, 1186, 1034), (864, 1034, 1170, 1036), (864, 1036, 1169, 1037), (864, 1037, 1185, 1035), (865, 1038, 1185, 1037), (865, 1037, 1169, 1039), (865, 1039, 1167, 1040), (865, 1040, 1183, 1038), (866, 1041, 1188, 1042), (866, 1042, 1180, 1043), (866, 1043, 1182, 1044), (866, 1044, 1190, 1041), (867, 1045, 1190, 1044), (867, 1044, 1182, 1046), (867, 1046, 1181, 1047), (867, 1047, 1189, 1045), (868, 1048, 1189, 1047), (868, 1047, 1181, 1049), (868, 1049, 1179, 1050), (868, 1050, 1187, 1048), (869, 1051, 1175, 1052), (869, 1052, 1184, 1031), (869, 1031, 1186, 1053), (869, 1053, 1177, 1051), (870, 1054, 1177, 1053), (870, 1053, 1186, 1035), (870, 1035, 1185, 1055), (870, 1055, 1178, 1054), (871, 1056, 1178, 1055), (871, 1055, 1185, 1038), (871, 1038, 1183, 1057), (871, 1057, 1176, 1056), (872, 1058, 1171, 1059), (872, 1059, 1188, 1041), (872, 1041, 1190, 1060), (872, 1060, 1173, 1058), (873, 1061, 1173, 1060), (873, 1060, 1190, 1045), (873, 1045, 1189, 1062), (873, 1062, 1174, 1061), (874, 1063, 1174, 1062), (874, 1062, 1189, 1048), (874, 1048, 1187, 1064), (874, 1064, 1172, 1063), (875, 1065, 1168, 1032), (875, 1032, 1184, 1066), (875, 1066, 1092, 882), (875, 882, 1090, 1065), (876, 943, 1139, 976), (876, 976, 1140, 944), (876, 944, 1118, 942), (876, 942, 1117, 943), (877, 958, 1132, 973), (877, 973, 1107, 899), (877, 899, 1108, 971), (877, 971, 1131, 958), (878, 945, 1124, 935), (878, 935, 1117, 946), (878, 946, 1101, 900), (878, 900, 1108, 945), (1191, 1416, 1558, 1423), (1191, 1423, 1493, 1282), (1191, 1282, 1492, 1281), (1191, 1281, 1491, 1288), (1191, 1288, 1476, 1426), (1191, 1426, 1552, 1416), (1192, 1470, 1573, 1454), (1192, 1454, 1580, 1464), (1192, 1464, 1560, 1412), (1192, 1412, 1553, 1470), (1193, 1472, 1577, 1439), (1193, 1439, 1585, 1468), (1193, 1468, 1474, 1277), (1193, 1277, 1477, 1472), (1194, 1289, 1475, 1424), (1194, 1424, 1549, 1421), (1194, 1421, 1561, 1425), (1194, 1425, 1497, 1286), (1194, 1286, 1496, 1285), (1194, 1285, 1495, 1289), (1195, 1288, 1491, 1280), (1195, 1280, 1490, 1287), (1195, 1287, 1497, 1425), (1195, 1425, 1561, 1411), (1195, 1411, 1555, 1427), (1195, 1427, 1476, 1288), (1196, 1464, 1580, 1437), (1196, 1437, 1564, 1465), (1196, 1465, 1548, 1398), (1196, 1398, 1560, 1464), (1197, 1299, 1484, 1304), (1197, 1304, 1481, 1326), (1197, 1326, 1512, 1322), (1197, 1322, 1506, 1299), (1198, 1379, 1530, 1396), (1198, 1396, 1541, 1387), (1198, 1387, 1545, 1388), (1198, 1388, 1540, 1380), (1198, 1380, 1533, 1377), (1198, 1377, 1532, 1379), (1199, 1298, 1480, 1303), (1199, 1303, 1484, 1299), (1199, 1299, 1506, 1321), (1199, 1321, 1511, 1298), (1200, 1467, 1584, 1447), (1200, 1447, 1576, 1473), (1200, 1473, 1557, 1405), (1200, 1405, 1563, 1467), (1201, 1358, 1527, 1367), (1201, 1367, 1499, 1291), (1201, 1291, 1500, 1369), (1201, 1369, 1526, 1358), (1202, 1356, 1523, 1366), (1202, 1366, 1498, 1290), (1202, 1290, 1499, 1367), (1202, 1367, 1527, 1356), (1203, 1363, 1502, 1294), (1203, 1294, 1503, 1364), (1203, 1364, 1525, 1359), (1203, 1359, 1522, 1363), (1204, 1362, 1529, 1355), (1204, 1355, 1528, 1361), (1204, 1361, 1523, 1356), (1204, 1356, 1527, 1358), (1204, 1358, 1526, 1357), (1204, 1357, 1524, 1360), (1204, 1360, 1522, 1359), (1204, 1359, 1525, 1362), (1205, 1357, 1526, 1369), (1205, 1369, 1500, 1292), (1205, 1292, 1501, 1365), (1205, 1365, 1524, 1357), (1206, 1361, 1528, 1368), (1206, 1368, 1505, 1297), (1206, 1297, 1498, 1366), (1206, 1366, 1523, 1361), (1207, 1308, 1479, 1300), (1207, 1300, 1486, 1309), (1207, 1309, 1490, 1280), (1207, 1280, 1491, 1308), (1208, 1310, 1483, 1301), (1208, 1301, 1479, 1308), (1208, 1308, 1491, 1281), (1208, 1281, 1492, 1310), (1209, 1311, 1480, 1302), (1209, 1302, 1483, 1310), (1209, 1310, 1492, 1282), (1209, 1282, 1493, 1311), (1210, 1312, 1484, 1303), (1210, 1303, 1480, 1311), (1210, 1311, 1493, 1283), (1210, 1283, 1494, 1312), (1211, 1313, 1481, 1304), (1211, 1304, 1484, 1312), (1211, 1312, 1494, 1284), (1211, 1284, 1495, 1313), (1212, 1314, 1485, 1305), (1212, 1305, 1481, 1313), (1212, 1313, 1495, 1285), (1212, 1285, 1496, 1314), (1213, 1315, 1482, 1306), (1213, 1306, 1485, 1314), (1213, 1314, 1496, 1286), (1213, 1286, 1497, 1315), (1214, 1309, 1486, 1307), (1214, 1307, 1482, 1315), (1214, 1315, 1497, 1287), (1214, 1287, 1490, 1309), (1215, 1337, 1516, 1371), (1215, 1371, 1531, 1378), (1215, 1378, 1530, 1347), (1215, 1347, 1517, 1337), (1216, 1347, 1530, 1379), (1216, 1379, 1532, 1349), (1216, 1349, 1518, 1336), (1216, 1336, 1517, 1347), (1217, 1349, 1532, 1377), (1217, 1377, 1533, 1351), (1217, 1351, 1519, 1335), (1217, 1335, 1518, 1349), (1218, 1351, 1533, 1376), (1218, 1376, 1534, 1353), (1218, 1353, 1520, 1334), (1218, 1334, 1519, 1351), (1219, 1353, 1534, 1375), (1219, 1375, 1535, 1344), (1219, 1344, 1521, 1333), (1219, 1333, 1520, 1353), (1220, 1344, 1535, 1374), (1220, 1374, 1536, 1340), (1220, 1340, 1514, 1332), (1220, 1332, 1521, 1344), (1221, 1317, 1509, 1324), (1221, 1324, 1513, 1389), (1221, 1389, 1545, 1387), (1221, 1387, 1541, 1317), (1222, 1375, 1534, 1376), (1222, 1376, 1533, 1380), (1222, 1380, 1540, 1381), (1222, 1381, 1542, 1382), (1222, 1382, 1539, 1390), (1222, 1390, 1535, 1375), (1223, 1316, 1512, 1323), (1223, 1323, 1509, 1317), (1223, 1317, 1541, 1386), (1223, 1386, 1544, 1316), (1224, 1326, 1481, 1305), (1224, 1305, 1485, 1327), (1224, 1327, 1509, 1323), (1224, 1323, 1512, 1326), (1225, 1327, 1485, 1306), (1225, 1306, 1482, 1328), (1225, 1328, 1513, 1324), (1225, 1324, 1509, 1327), (1226, 1374, 1535, 1390), (1226, 1390, 1539, 1383), (1226, 1383, 1543, 1384), (1226, 1384, 1538, 1393), (1226, 1393, 1537, 1373), (1226, 1373, 1536, 1374), (1227, 1328, 1482, 1307), (1227, 1307, 1486, 1329), (1227, 1329, 1508, 1325), (1227, 1325, 1513, 1328), (1228, 1329, 1486, 1300), (1228, 1300, 1479, 1330), (1228, 1330, 1510, 1318), (1228, 1318, 1508, 1329), (1229, 1330, 1479, 1301), (1229, 1301, 1483, 1331), (1229, 1331, 1507, 1319), (1229, 1319, 1510, 1330), (1230, 1372, 1537, 1393), (1230, 1393, 1538, 1385), (1230, 1385, 1544, 1386), (1230, 1386, 1541, 1396), (1230, 1396, 1530, 1378), (1230, 1378, 1531, 1372), (1231, 1331, 1483, 1302), (1231, 1302, 1480, 1298), (1231, 1298, 1511, 1320), (1231, 1320, 1507, 1331), (1232, 1352, 1519, 1334), (1232, 1334, 1520, 1354), (1232, 1354, 1504, 1295), (1232, 1295, 1503, 1352), (1233, 1350, 1518, 1335), (1233, 1335, 1519, 1352), (1233, 1352, 1503, 1294), (1233, 1294, 1502, 1350), (1234, 1348, 1517, 1336), (1234, 1336, 1518, 1350), (1234, 1350, 1502, 1293), (1234, 1293, 1501, 1348), (1235, 1346, 1516, 1337), (1235, 1337, 1517, 1348), (1235, 1348, 1501, 1292), (1235, 1292, 1500, 1346), (1236, 1345, 1515, 1338), (1236, 1338, 1516, 1346), (1236, 1346, 1500, 1291), (1236, 1291, 1499, 1345), (1237, 1343, 1514, 1339), (1237, 1339, 1515, 1345), (1237, 1345, 1499, 1290), (1237, 1290, 1498, 1343), (1238, 1354, 1520, 1333), (1238, 1333, 1521, 1342), (1238, 1342, 1505, 1296), (1238, 1296, 1504, 1354), (1239, 1341, 1537, 1372), (1239, 1372, 1531, 1371), (1239, 1371, 1516, 1338), (1239, 1338, 1515, 1341), (1240, 1362, 1525, 1364), (1240, 1364, 1503, 1295), (1240, 1295, 1504, 1370), (1240, 1370, 1529, 1362), (1241, 1360, 1524, 1365), (1241, 1365, 1501, 1293), (1241, 1293, 1502, 1363), (1241, 1363, 1522, 1360), (1242, 1389, 1513, 1325), (1242, 1325, 1508, 1391), (1242, 1391, 1540, 1388), (1242, 1388, 1545, 1389), (1243, 1391, 1508, 1318), (1243, 1318, 1510, 1392), (1243, 1392, 1542, 1381), (1243, 1381, 1540, 1391), (1244, 1392, 1510, 1319), (1244, 1319, 1507, 1394), (1244, 1394, 1539, 1382), (1244, 1382, 1542, 1392), (1245, 1394, 1507, 1320), (1245, 1320, 1511, 1395), (1245, 1395, 1543, 1383), (1245, 1383, 1539, 1394), (1246, 1395, 1511, 1321), (1246, 1321, 1506, 1397), (1246, 1397, 1538, 1384), (1246, 1384, 1543, 1395), (1247, 1397, 1506, 1322), (1247, 1322, 1512, 1316), (1247, 1316, 1544, 1385), (1247, 1385, 1538, 1397), (1248, 1466, 1569, 1461), (1248, 1461, 1584, 1467), (1248, 1467, 1563, 1417), (1248, 1417, 1550, 1466), (1249, 1399, 1560, 1398), (1249, 1398, 1548, 1400), (1249, 1400, 1547, 1401), (1249, 1401, 1559, 1399), (1250, 1402, 1559, 1401), (1250, 1401, 1547, 1403), (1250, 1403, 1546, 1404), (1250, 1404, 1558, 1402), (1251, 1406, 1563, 1405), (1251, 1405, 1557, 1407), (1251, 1407, 1556, 1408), (1251, 1408, 1562, 1406), (1252, 1409, 1562, 1408), (1252, 1408, 1556, 1410), (1252, 1410, 1555, 1411), (1252, 1411, 1561, 1409), (1253, 1463, 1581, 1449), (1253, 1449, 1572, 1471), (1253, 1471, 1488, 1278), (1253, 1278, 1489, 1463), (1254, 1413, 1553, 1412), (1254, 1412, 1560, 1399), (1254, 1399, 1559, 1414), (1254, 1414, 1554, 1413), (1255, 1415, 1554, 1414), (1255, 1414, 1559, 1402), (1255, 1402, 1558, 1416), (1255, 1416, 1552, 1415), (1256, 1468, 1585, 1456), (1256, 1456, 1568, 1469), (1256, 1469, 1478, 1276), (1256, 1276, 1474, 1468), (1257, 1418, 1550, 1417), (1257, 1417, 1563, 1406), (1257, 1406, 1562, 1419), (1257, 1419, 1551, 1418), (1258, 1420, 1551, 1419), (1258, 1419, 1562, 1409), (1258, 1409, 1561, 1421), (1258, 1421, 1549, 1420), (1259, 1404, 1546, 1422), (1259, 1422, 1475, 1289), (1259, 1289, 1495, 1284), (1259, 1284, 1494, 1283), (1259, 1283, 1493, 1423), (1259, 1423, 1558, 1404), (1260, 1428, 1581, 1429), (1260, 1429, 1565, 1430), (1260, 1430, 1567, 1431), (1260, 1431, 1583, 1428), (1261, 1432, 1583, 1431), (1261, 1431, 1567, 1433), (1261, 1433, 1566, 1434), (1261, 1434, 1582, 1432), (1262, 1435, 1582, 1434), (1262, 1434, 1566, 1436), (1262, 1436, 1564, 1437), (1262, 1437, 1580, 1435), (1263, 1438, 1585, 1439), (1263, 1439, 1577, 1440), (1263, 1440, 1579, 1441), (1263, 1441, 1587, 1438), (1264, 1442, 1587, 1441), (1264, 1441, 1579, 1443), (1264, 1443, 1578, 1444), (1264, 1444, 1586, 1442), (1265, 1445, 1586, 1444), (1265, 1444, 1578, 1446), (1265, 1446, 1576, 1447), (1265, 1447, 1584, 1445), (1266, 1448, 1572, 1449), (1266, 1449, 1581, 1428), (1266, 1428, 1583, 1450), (1266, 1450, 1574, 1448), (1267, 1451, 1574, 1450), (1267, 1450, 1583, 1432), (1267, 1432, 1582, 1452), (1267, 1452, 1575, 1451), (1268, 1453, 1575, 1452), (1268, 1452, 1582, 1435), (1268, 1435, 1580, 1454), (1268, 1454, 1573, 1453), (1269, 1455, 1568, 1456), (1269, 1456, 1585, 1438), (1269, 1438, 1587, 1457), (1269, 1457, 1570, 1455), (1270, 1458, 1570, 1457), (1270, 1457, 1587, 1442), (1270, 1442, 1586, 1459), (1270, 1459, 1571, 1458), (1271, 1460, 1571, 1459), (1271, 1459, 1586, 1445), (1271, 1445, 1584, 1461), (1271, 1461, 1569, 1460), (1272, 1462, 1565, 1429), (1272, 1429, 1581, 1463), (1272, 1463, 1489, 1279), (1272, 1279, 1487, 1462), (1273, 1340, 1536, 1373), (1273, 1373, 1537, 1341), (1273, 1341, 1515, 1339), (1273, 1339, 1514, 1340), (1274, 1355, 1529, 1370), (1274, 1370, 1504, 1296), (1274, 1296, 1505, 1368), (1274, 1368, 1528, 1355), (1275, 1342, 1521, 1332), (1275, 1332, 1514, 1343), (1275, 1343, 1498, 1297), (1275, 1297, 1505, 1342)])
me_lod_b_zocalo.polygons.foreach_set('use_smooth', [True] * 1440)
me_lod_b_zocalo.use_remesh_preserve_volume = False
me_lod_b_zocalo.use_remesh_preserve_attributes = False
me_lod_b_zocalo.use_mirror_vertex_groups = False
me_lod_b_zocalo.update()

# ---- objects
ob_lod_a_pared = bpy.data.objects.new('LOD_A_Pared', me_lod_a_pared)
ob_lod_b_pared = bpy.data.objects.new('LOD_B_Pared', me_lod_b_pared)
ob_lod_b_zocalo = bpy.data.objects.new('LOD_B_Zocalo', me_lod_b_zocalo)

# ---- transforms, parenting, visibility, modifiers, constraints
ob_lod_a_pared.location = (0.0, 0.0, 0.0)
ob_lod_a_pared.lineart.crease_threshold = 0.0
ob_lod_b_pared.location = (0.0, 0.0, 0.0)
ob_lod_b_pared.lineart.crease_threshold = 0.0
ob_lod_b_zocalo.location = (2.0, 0.2439, 0.0)
ob_lod_b_zocalo.rotation_euler = (0.0, -0.0, 3.142)
ob_lod_b_zocalo.scale = (1.025, 1.0, 1.0)
ob_lod_b_zocalo.lineart.crease_threshold = 0.0

# ---- collection membership
col_collection_1.objects.link(ob_lod_a_pared)
col_collection_2.objects.link(ob_lod_b_pared)
col_collection_2.objects.link(ob_lod_b_zocalo)

# ---- scene / render settings (as saved in the file)
scene.frame_start = 1; scene.frame_end = 250; scene.frame_set(1)
scene.render.engine = 'CYCLES'
scene.render.resolution_percentage = 50
scene.render.dither_intensity = 0.0
scene.render.use_persistent_data = True
scene.cycles.shading_system = True
scene.cycles.use_denoising = False
scene.cycles.samples = 128
scene.cycles.sampling_pattern = 'TABULATED_SOBOL'
scene.cycles.light_sampling_threshold = 0.0
scene.cycles.use_adaptive_sampling = False
scene.cycles.use_light_tree = False
scene.cycles.blur_glossy = 0.0
scene.cycles.sample_clamp_indirect = 0.0
scene.view_settings.view_transform = 'Standard'
bpy.context.view_layer.update()

# ---- added for rendering (the .blend has no active camera and no usable light): camera, sun
cam_auto = bpy.data.cameras.new('AutoCamera')
cam_auto.lens = 50.0
cam_auto.sensor_width = 36.0
cam_auto.clip_end = 1000.0
ob_auto_camera = bpy.data.objects.new('AutoCamera', cam_auto)
scene.collection.objects.link(ob_auto_camera)
ob_auto_camera.location = (5.15309, -4.92654, 5.32247)
ob_auto_camera.rotation_euler = (1.09748, -7.21219e-08, 0.694738)
scene.camera = ob_auto_camera
light_auto_sun = bpy.data.lights.new('AutoSun', 'SUN')
light_auto_sun.energy = 3.0
light_auto_sun.angle = 0.0523599
ob_auto_sun = bpy.data.objects.new('AutoSun', light_auto_sun)
scene.collection.objects.link(ob_auto_sun)
ob_auto_sun.rotation_euler = (0.872665, 0.174533, 0.523599)
bpy.context.view_layer.update()
